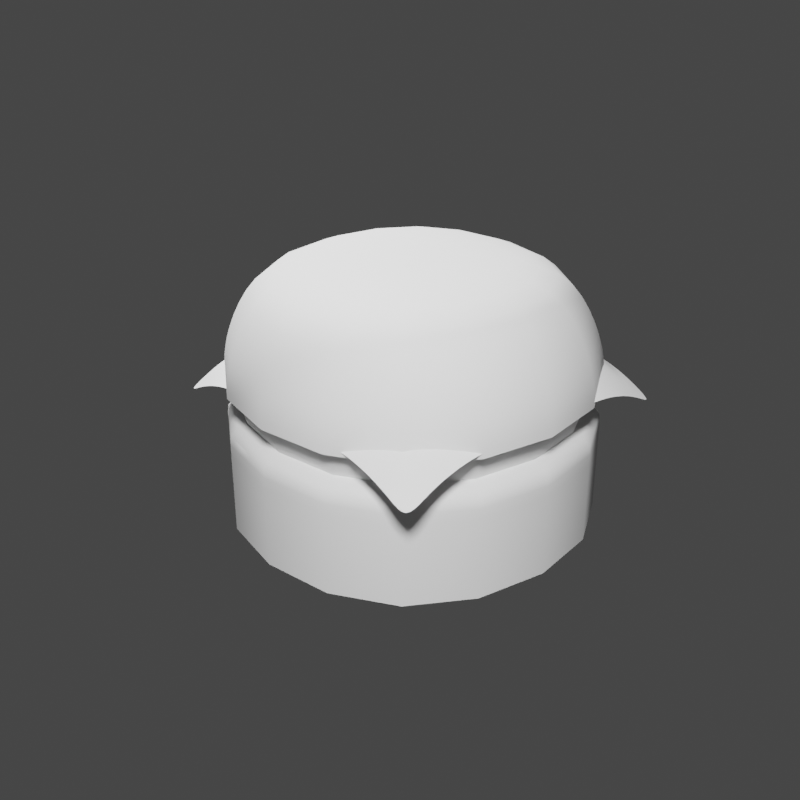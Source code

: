 # Source: humburger.blend  (saved by Blender 2.93.20; exported with 4.5.12 LTS)
import bpy
from mathutils import Matrix  # noqa: F401  (used for matrix-valued properties, if any)

bpy.ops.wm.read_factory_settings(use_empty=True)
scene = bpy.context.scene
scene.name = 'Scene'

# ---- collections
col_collection = bpy.data.collections.new('Collection'); scene.collection.children.link(col_collection)
col_hamburger = bpy.data.collections.new('hamburger'); scene.collection.children.link(col_hamburger)
col_marged = bpy.data.collections.new('marged'); scene.collection.children.link(col_marged)

# ---- images (referenced by path relative to the original .blend; pixels are not part of the script)
import os
ASSET_DIR = os.environ.get("B2B_ASSET_DIR", "")  # directory of the original .blend (textures are referenced by path, not embedded)
HERE = os.path.dirname(os.path.abspath(__file__))  # packed textures are extracted next to this script under _unpacked/

def load_image(name, relpath, width, height, colorspace="sRGB"):
    """Load a texture the original file referenced (path relative to the .blend, or extracted next to this script)."""
    p = next((c for c in (os.path.join(HERE, relpath), os.path.join(ASSET_DIR, relpath)) if relpath and os.path.exists(c)), "")
    if p:
        img = bpy.data.images.load(p, check_existing=True)
        img.name = name
    else:  # same state as the original file: an image datablock whose file is absent (Cycles renders it pink)
        img = bpy.data.images.new(name, width, height)
        img.source = "FILE"
        img.filepath = "//" + (relpath or name)
    img.colorspace_settings.name = colorspace
    return img
img_baked = load_image('baked', 'baked.jpg', 1024, 1024, 'sRGB')

# ---- materials (node trees are filled in below, after node groups)
mat_cheesematerial = bpy.data.materials.new('cheeseMaterial')
mat_banmaterial = bpy.data.materials.new('banMaterial')
mat_banmaterial.alpha_threshold = 0.0
mat_banmaterial.line_color = (0.0, 0.0, 0.0, 1.0)
mat_meatmaterial = bpy.data.materials.new('meatMaterial')

# ---- node groups
ng_auto_smooth = bpy.data.node_groups.new('Auto Smooth', 'GeometryNodeTree')
_s = ng_auto_smooth.interface.new_socket(name='Geometry', in_out='OUTPUT', socket_type='NodeSocketGeometry')
_s = ng_auto_smooth.interface.new_socket(name='Geometry', in_out='INPUT', socket_type='NodeSocketGeometry')
_s = ng_auto_smooth.interface.new_socket(name='Angle', in_out='INPUT', socket_type='NodeSocketFloat')
_s.subtype = 'ANGLE'
_s.min_value = 0.0
_s.max_value = 3.142
ng_auto_smooth.is_modifier = True
_N = ng_auto_smooth.nodes; _L = ng_auto_smooth.links
n0 = _N.new('NodeGroupOutput'); n0.name = 'Group Output'; n0.location = (480, -100)
n1 = _N.new('NodeGroupInput'); n1.name = 'Group Input'; n1.location = (-420, -300)
n2 = _N.new('NodeGroupInput'); n2.name = 'Group Input.001'; n2.location = (-60, -100)
n3 = _N.new('GeometryNodeSetShadeSmooth'); n3.name = 'Set Shade Smooth'; n3.location = (120, -100)
n3.domain = 'EDGE'
n4 = _N.new('GeometryNodeSetShadeSmooth'); n4.name = 'Set Shade Smooth.001'; n4.location = (300, -100)
n5 = _N.new('GeometryNodeInputMeshEdgeAngle'); n5.name = 'Edge Angle'; n5.location = (-420, -220)
n6 = _N.new('GeometryNodeInputEdgeSmooth'); n6.name = 'Is Edge Smooth'; n6.location = (-60, -160)
n7 = _N.new('GeometryNodeInputShadeSmooth'); n7.name = 'Is Face Smooth'; n7.location = (-240, -340)
n8 = _N.new('FunctionNodeBooleanMath'); n8.name = 'Boolean Math'; n8.location = (-60, -220)
n9 = _N.new('FunctionNodeCompare'); n9.name = 'Compare'; n9.location = (-240, -180)
n9.operation = 'LESS_EQUAL'
_L.new(n5.outputs[0], n9.inputs[0])
_L.new(n4.outputs[0], n0.inputs[0])
_L.new(n1.outputs[1], n9.inputs[1])
_L.new(n9.outputs[0], n8.inputs[0])
_L.new(n7.outputs[0], n8.inputs[1])
_L.new(n2.outputs[0], n3.inputs[0])
_L.new(n6.outputs[0], n3.inputs[1])
_L.new(n3.outputs[0], n4.inputs[0])
_L.new(n8.outputs[0], n3.inputs[2])
n0.is_active_output = True

# ---- material node trees
mat_cheesematerial.use_nodes = True; mat_cheesematerial.node_tree.nodes.clear()
_N = mat_cheesematerial.node_tree.nodes; _L = mat_cheesematerial.node_tree.links
n0 = _N.new('ShaderNodeBsdfPrincipled'); n0.name = 'Principled BSDF'; n0.location = (10, 300)
n0.distribution = 'GGX'
n0.subsurface_method = 'BURLEY'
n0.inputs[0].default_value = (0.8, 0.5399, 0.08638, 1.0)
n0.inputs[2].default_value = 0.3718
n0.inputs[3].default_value = 1.45
n0.inputs[27].default_value = (0.0, 0.0, 0.0, 1.0)
n0.inputs[28].default_value = 1.0
n1 = _N.new('ShaderNodeOutputMaterial'); n1.name = 'Material Output'; n1.location = (300, 300)
n2 = _N.new('ShaderNodeTexImage'); n2.name = '画像テクスチャ'; n2.location = (-341, 286)
n2.image = img_baked
_L.new(n0.outputs[0], n1.inputs[0])
n1.is_active_output = True
mat_banmaterial.use_nodes = True; mat_banmaterial.node_tree.nodes.clear()
_N = mat_banmaterial.node_tree.nodes; _L = mat_banmaterial.node_tree.links
n0 = _N.new('ShaderNodeOutputMaterial'); n0.name = 'Material Output'; n0.location = (300, 300)
n1 = _N.new('ShaderNodeBsdfPrincipled'); n1.name = 'Principled BSDF'; n1.location = (10, 300)
n1.distribution = 'GGX'
n1.subsurface_method = 'BURLEY'
n1.inputs[0].default_value = (0.8, 0.3192, 0.07893, 1.0)
n1.inputs[2].default_value = 1.0
n1.inputs[3].default_value = 1.45
n1.inputs[27].default_value = (0.0, 0.0, 0.0, 1.0)
n1.inputs[28].default_value = 1.0
n2 = _N.new('ShaderNodeTexImage'); n2.name = '画像テクスチャ'; n2.location = (-341, 286)
n2.image = img_baked
_L.new(n1.outputs[0], n0.inputs[0])
n0.is_active_output = True
mat_meatmaterial.use_nodes = True; mat_meatmaterial.node_tree.nodes.clear()
_N = mat_meatmaterial.node_tree.nodes; _L = mat_meatmaterial.node_tree.links
n0 = _N.new('ShaderNodeBsdfPrincipled'); n0.name = 'Principled BSDF'; n0.location = (10, 300)
n0.distribution = 'GGX'
n0.subsurface_method = 'BURLEY'
n0.inputs[0].default_value = (0.1329, 0.06601, 0.02533, 1.0)
n0.inputs[2].default_value = 1.0
n0.inputs[3].default_value = 1.45
n0.inputs[27].default_value = (0.0, 0.0, 0.0, 1.0)
n0.inputs[28].default_value = 1.0
n1 = _N.new('ShaderNodeOutputMaterial'); n1.name = 'Material Output'; n1.location = (300, 300)
n2 = _N.new('ShaderNodeTexImage'); n2.name = '画像テクスチャ'; n2.location = (-341, 286)
n2.image = img_baked
_L.new(n0.outputs[0], n1.inputs[0])
n1.is_active_output = True

# ---- world
world_world = bpy.data.worlds.new('World'); scene.world = world_world
world_world.use_nodes = True; world_world.node_tree.nodes.clear()
_N = world_world.node_tree.nodes; _L = world_world.node_tree.links
n0 = _N.new('ShaderNodeOutputWorld'); n0.name = 'World Output'; n0.location = (300, 300)
n1 = _N.new('ShaderNodeBackground'); n1.name = 'Background'; n1.location = (10, 300)
n1.inputs[0].default_value = (0.05088, 0.05088, 0.05088, 1.0)
_L.new(n1.outputs[0], n0.inputs[0])
n0.is_active_output = True
world_world.color = (0.05088, 0.05088, 0.05088)
world_world.use_sun_shadow = False
world_world.sun_shadow_jitter_overblur = 0.0

# ---- cameras
cam_camera = bpy.data.cameras.new('Camera')
cam_camera.clip_end = 100.0
cam_camera.ortho_scale = 7.314

# ---- lights
light_light = bpy.data.lights.new('Light', 'AREA')
light_light.transmission_factor = 0.0
light_light.energy = 785.4
light_light.shadow_soft_size = 1.0
light_light.shadow_maximum_resolution = 0.006
light_light.use_absolute_resolution = True
light_light.shape = 'RECTANGLE'
light_light.size = 1.0
light_light.size_y = 1.0
light_light_001 = bpy.data.lights.new('Light.001', 'AREA')
light_light_001.transmission_factor = 0.0
light_light_001.energy = 785.4
light_light_001.shadow_soft_size = 1.0
light_light_001.shadow_maximum_resolution = 0.006
light_light_001.use_absolute_resolution = True
light_light_001.shape = 'RECTANGLE'
light_light_001.size = 1.0
light_light_001.size_y = 1.0

# ---- meshes
me_x = bpy.data.meshes.new('平面')
me_x.from_pydata([(-0.7831, -0.8098, -0.2761), (0.8494, -0.8098, -0.2761), (-0.7831, 0.8227, -0.2761), (0.8494, 0.8227, -0.2761), (-0.7831, 0.7207, -0.2178), (-0.7831, 0.6187, -0.174), (-0.7831, 0.5166, -0.1448), (-0.7831, 0.4146, -0.13), (-0.7831, 0.3126, -0.1281), (-0.7831, 0.2105, -0.1281), (-0.7831, 0.1085, -0.1281), (-0.7831, 0.006449, -0.1281), (-0.7831, -0.09559, -0.1281), (-0.7831, -0.1976, -0.1281), (-0.7831, -0.2997, -0.1281), (-0.7831, -0.4017, -0.13), (-0.7831, -0.5037, -0.1448), (-0.7831, -0.6058, -0.174), (-0.7831, -0.7078, -0.2178), (-0.6811, -0.8098, -0.2178), (-0.5791, -0.8098, -0.174), (-0.477, -0.8098, -0.1448), (-0.375, -0.8098, -0.13), (-0.273, -0.8098, -0.1281), (-0.1709, -0.8098, -0.1281), (-0.06888, -0.8098, -0.1281), (0.03315, -0.8098, -0.1281), (0.1352, -0.8098, -0.1281), (0.2372, -0.8098, -0.1281), (0.3393, -0.8098, -0.1281), (0.4413, -0.8098, -0.13), (0.5433, -0.8098, -0.1448), (0.6454, -0.8098, -0.174), (0.7474, -0.8098, -0.2178), (0.8494, -0.7078, -0.2178), (0.8494, -0.6058, -0.174), (0.8494, -0.5037, -0.1448), (0.8494, -0.4017, -0.13), (0.8494, -0.2997, -0.1281), (0.8494, -0.1976, -0.1281), (0.8494, -0.09559, -0.1281), (0.8494, 0.006449, -0.1281), (0.8494, 0.1085, -0.1281), (0.8494, 0.2105, -0.1281), (0.8494, 0.3126, -0.1281), (0.8494, 0.4146, -0.13), (0.8494, 0.5166, -0.1448), (0.8494, 0.6187, -0.174), (0.8494, 0.7207, -0.2178), (0.7474, 0.8227, -0.2178), (0.6454, 0.8227, -0.174), (0.5433, 0.8227, -0.1448), (0.4413, 0.8227, -0.13), (0.3393, 0.8227, -0.1281), (0.2372, 0.8227, -0.1281), (0.1352, 0.8227, -0.1281), (0.03315, 0.8227, -0.1281), (-0.06888, 0.8227, -0.1281), (-0.1709, 0.8227, -0.1281), (-0.273, 0.8227, -0.1281), (-0.375, 0.8227, -0.13), (-0.477, 0.8227, -0.1448), (-0.5791, 0.8227, -0.174), (-0.6811, 0.8227, -0.2178), (-0.6934, -0.7103, -0.1365), (-0.6934, -0.6083, -0.1054), (-0.6934, -0.5062, -0.08121), (-0.6934, -0.4042, -0.06901), (-0.6934, -0.3021, -0.06784), (-0.6934, -0.2001, -0.06784), (-0.6934, -0.09807, -0.06784), (-0.6934, 0.003961, -0.06784), (-0.6934, 0.106, -0.06784), (-0.6934, 0.208, -0.06784), (-0.6934, 0.3101, -0.06784), (-0.6934, 0.4121, -0.06875), (-0.6934, 0.5141, -0.08032), (-0.6934, 0.6162, -0.104), (-0.6934, 0.7182, -0.135), (-0.5916, -0.7103, -0.1043), (-0.5996, -0.6099, -0.05684), (-0.5996, -0.5079, -0.04208), (-0.5996, -0.4058, -0.03575), (-0.5996, -0.3038, -0.03571), (-0.5996, -0.2017, -0.03571), (-0.5996, -0.09971, -0.03571), (-0.5996, 0.002327, -0.03571), (-0.5996, 0.1044, -0.03571), (-0.5996, 0.2064, -0.03571), (-0.5996, 0.3084, -0.03571), (-0.5996, 0.4105, -0.03571), (-0.5996, 0.5125, -0.0412), (-0.5996, 0.6145, -0.05546), (-0.5917, 0.7181, -0.1025), (-0.4895, -0.7103, -0.08005), (-0.4977, -0.6099, -0.04223), (-0.5019, -0.5087, -0.02426), (-0.5019, -0.4066, -0.02338), (-0.5019, -0.3046, -0.02338), (-0.5019, -0.2026, -0.02338), (-0.5019, -0.1005, -0.02338), (-0.5019, 0.001509, -0.02338), (-0.5019, 0.1035, -0.02338), (-0.5019, 0.2056, -0.02338), (-0.5019, 0.3076, -0.02338), (-0.5019, 0.4097, -0.02338), (-0.5019, 0.5117, -0.02395), (-0.4978, 0.6145, -0.04141), (-0.4896, 0.7181, -0.07866), (-0.3875, -0.7103, -0.06709), (-0.3957, -0.6099, -0.0354), (-0.3998, -0.5087, -0.02338), (-0.4028, -0.4072, -0.01496), (-0.4028, -0.3051, -0.01496), (-0.4028, -0.2031, -0.01496), (-0.4028, -0.1011, -0.01496), (-0.4028, 0.0009658, -0.01496), (-0.4028, 0.103, -0.01496), (-0.4028, 0.205, -0.01496), (-0.4028, 0.3071, -0.01496), (-0.4028, 0.4091, -0.01496), (-0.3998, 0.5117, -0.02338), (-0.3957, 0.6145, -0.03515), (-0.3876, 0.7181, -0.06597), (-0.2855, -0.7103, -0.06548), (-0.2936, -0.6099, -0.03524), (-0.2978, -0.5087, -0.02338), (-0.3008, -0.4072, -0.01496), (-0.3031, -0.3056, -0.008416), (-0.3031, -0.2035, -0.008416), (-0.3031, -0.1015, -0.008416), (-0.3031, 0.0005433, -0.008416), (-0.3031, 0.1026, -0.008416), (-0.3031, 0.2046, -0.008416), (-0.3031, 0.3067, -0.008416), (-0.3008, 0.4091, -0.01496), (-0.2978, 0.5117, -0.02338), (-0.2937, 0.6145, -0.03506), (-0.2856, 0.7181, -0.06444), (-0.1834, -0.7103, -0.06548), (-0.1916, -0.6099, -0.03524), (-0.1958, -0.5087, -0.02338), (-0.1988, -0.4072, -0.01496), (-0.2011, -0.3056, -0.008416), (-0.2027, -0.2038, -0.003741), (-0.2027, -0.1018, -0.003741), (-0.2027, 0.0002415, -0.003741), (-0.2027, 0.1023, -0.003741), (-0.2027, 0.2043, -0.003741), (-0.2011, 0.3067, -0.008416), (-0.1988, 0.4091, -0.01496), (-0.1958, 0.5117, -0.02338), (-0.1916, 0.6145, -0.03506), (-0.1835, 0.7181, -0.06444), (-0.08139, -0.7103, -0.06548), (-0.08954, -0.6099, -0.03524), (-0.09374, -0.5087, -0.02338), (-0.09673, -0.4072, -0.01496), (-0.09905, -0.3056, -0.008416), (-0.1007, -0.2038, -0.003741), (-0.1017, -0.102, -0.0009352), (-0.1017, 6.036e-05, -0.0009352), (-0.1017, 0.1021, -0.0009352), (-0.1007, 0.2043, -0.003741), (-0.09905, 0.3067, -0.008416), (-0.09673, 0.4091, -0.01496), (-0.09374, 0.5117, -0.02338), (-0.08961, 0.6145, -0.03506), (-0.08149, 0.7181, -0.06444), (0.02065, -0.7103, -0.06548), (0.01249, -0.6099, -0.03524), (0.008293, -0.5087, -0.02338), (0.005307, -0.4072, -0.01496), (0.002985, -0.3056, -0.008416), (0.001327, -0.2038, -0.003741), (0.0003317, -0.102, -0.0009352), (0.0, 0.0, 0.0), (0.0003317, 0.1021, -0.0009352), (0.001327, 0.2043, -0.003741), (0.002985, 0.3067, -0.008416), (0.005307, 0.4091, -0.01496), (0.008293, 0.5117, -0.02338), (0.01243, 0.6145, -0.03506), (0.02055, 0.7181, -0.06444), (0.1227, -0.7103, -0.06548), (0.1145, -0.6099, -0.03524), (0.1103, -0.5087, -0.02338), (0.1073, -0.4072, -0.01496), (0.105, -0.3056, -0.008416), (0.1034, -0.2038, -0.003741), (0.1024, -0.102, -0.0009352), (0.1024, 6.036e-05, -0.0009352), (0.1024, 0.1021, -0.0009352), (0.1034, 0.2043, -0.003741), (0.105, 0.3067, -0.008416), (0.1073, 0.4091, -0.01496), (0.1103, 0.5117, -0.02338), (0.1145, 0.6145, -0.03506), (0.1226, 0.7181, -0.06444), (0.2247, -0.7103, -0.06548), (0.2166, -0.6099, -0.03524), (0.2124, -0.5087, -0.02338), (0.2094, -0.4072, -0.01496), (0.2071, -0.3056, -0.008416), (0.2054, -0.2038, -0.003741), (0.2054, -0.1018, -0.003741), (0.2054, 0.0002415, -0.003741), (0.2054, 0.1023, -0.003741), (0.2054, 0.2043, -0.003741), (0.2071, 0.3067, -0.008416), (0.2094, 0.4091, -0.01496), (0.2124, 0.5117, -0.02338), (0.2165, 0.6145, -0.03506), (0.2246, 0.7181, -0.06444), (0.3268, -0.7103, -0.06548), (0.3186, -0.6099, -0.03524), (0.3144, -0.5087, -0.02338), (0.3114, -0.4072, -0.01496), (0.3091, -0.3056, -0.008416), (0.3091, -0.2035, -0.008416), (0.3091, -0.1015, -0.008416), (0.3091, 0.0005433, -0.008416), (0.3091, 0.1026, -0.008416), (0.3091, 0.2046, -0.008416), (0.3091, 0.3067, -0.008416), (0.3114, 0.4091, -0.01496), (0.3144, 0.5117, -0.02338), (0.3185, 0.6145, -0.03506), (0.3267, 0.7181, -0.06444), (0.4288, -0.7103, -0.06588), (0.4206, -0.6099, -0.03524), (0.4164, -0.5087, -0.02338), (0.4135, -0.4072, -0.01496), (0.4135, -0.3051, -0.01496), (0.4135, -0.2031, -0.01496), (0.4135, -0.1011, -0.01496), (0.4135, 0.0009658, -0.01496), (0.4135, 0.103, -0.01496), (0.4135, 0.205, -0.01496), (0.4135, 0.3071, -0.01496), (0.4135, 0.4091, -0.01496), (0.4164, 0.5117, -0.02338), (0.4206, 0.6145, -0.03506), (0.4287, 0.7181, -0.0648), (0.5308, -0.7103, -0.07572), (0.5227, -0.6099, -0.03834), (0.5185, -0.5087, -0.02338), (0.5185, -0.4066, -0.02338), (0.5185, -0.3046, -0.02338), (0.5185, -0.2026, -0.02338), (0.5185, -0.1005, -0.02338), (0.5185, 0.001509, -0.02338), (0.5185, 0.1035, -0.02338), (0.5185, 0.2056, -0.02338), (0.5185, 0.3076, -0.02338), (0.5185, 0.4097, -0.02338), (0.5185, 0.5117, -0.02338), (0.5226, 0.6145, -0.03776), (0.5307, 0.7181, -0.07438), (0.6329, -0.7103, -0.09752), (0.6247, -0.6099, -0.0501), (0.6245, -0.5079, -0.0384), (0.6245, -0.4059, -0.0347), (0.6245, -0.3039, -0.0347), (0.6245, -0.2018, -0.0347), (0.6245, -0.09978, -0.0347), (0.6245, 0.002251, -0.0347), (0.6245, 0.1043, -0.0347), (0.6245, 0.2063, -0.0347), (0.6245, 0.3084, -0.0347), (0.6245, 0.4104, -0.0347), (0.6245, 0.5124, -0.03776), (0.6246, 0.6145, -0.04883), (0.6328, 0.7181, -0.09576), (0.7349, -0.7103, -0.1269), (0.7346, -0.6084, -0.09621), (0.7346, -0.5063, -0.07426), (0.7346, -0.4043, -0.06334), (0.7346, -0.3023, -0.06252), (0.7346, -0.2002, -0.06252), (0.7346, -0.09819, -0.06252), (0.7346, 0.003843, -0.06252), (0.7346, 0.1059, -0.06252), (0.7346, 0.2079, -0.06252), (0.7346, 0.3099, -0.06252), (0.7346, 0.412, -0.06312), (0.7346, 0.514, -0.07341), (0.7346, 0.6161, -0.09488), (0.7348, 0.7181, -0.1243)], [], [(288, 48, 3, 49), (4, 78, 63, 2), (78, 93, 62, 63), (93, 108, 61, 62), (108, 123, 60, 61), (123, 138, 59, 60), (138, 153, 58, 59), (153, 168, 57, 58), (168, 183, 56, 57), (183, 198, 55, 56), (198, 213, 54, 55), (213, 228, 53, 54), (228, 243, 52, 53), (243, 258, 51, 52), (258, 273, 50, 51), (273, 288, 49, 50), (0, 19, 64, 18), (18, 64, 65, 17), (17, 65, 66, 16), (16, 66, 67, 15), (15, 67, 68, 14), (14, 68, 69, 13), (13, 69, 70, 12), (12, 70, 71, 11), (11, 71, 72, 10), (10, 72, 73, 9), (9, 73, 74, 8), (8, 74, 75, 7), (7, 75, 76, 6), (6, 76, 77, 5), (5, 77, 78, 4), (19, 20, 79, 64), (64, 79, 80, 65), (65, 80, 81, 66), (66, 81, 82, 67), (67, 82, 83, 68), (68, 83, 84, 69), (69, 84, 85, 70), (70, 85, 86, 71), (71, 86, 87, 72), (72, 87, 88, 73), (73, 88, 89, 74), (74, 89, 90, 75), (75, 90, 91, 76), (76, 91, 92, 77), (77, 92, 93, 78), (20, 21, 94, 79), (79, 94, 95, 80), (80, 95, 96, 81), (81, 96, 97, 82), (82, 97, 98, 83), (83, 98, 99, 84), (84, 99, 100, 85), (85, 100, 101, 86), (86, 101, 102, 87), (87, 102, 103, 88), (88, 103, 104, 89), (89, 104, 105, 90), (90, 105, 106, 91), (91, 106, 107, 92), (92, 107, 108, 93), (21, 22, 109, 94), (94, 109, 110, 95), (95, 110, 111, 96), (96, 111, 112, 97), (97, 112, 113, 98), (98, 113, 114, 99), (99, 114, 115, 100), (100, 115, 116, 101), (101, 116, 117, 102), (102, 117, 118, 103), (103, 118, 119, 104), (104, 119, 120, 105), (105, 120, 121, 106), (106, 121, 122, 107), (107, 122, 123, 108), (22, 23, 124, 109), (109, 124, 125, 110), (110, 125, 126, 111), (111, 126, 127, 112), (112, 127, 128, 113), (113, 128, 129, 114), (114, 129, 130, 115), (115, 130, 131, 116), (116, 131, 132, 117), (117, 132, 133, 118), (118, 133, 134, 119), (119, 134, 135, 120), (120, 135, 136, 121), (121, 136, 137, 122), (122, 137, 138, 123), (23, 24, 139, 124), (124, 139, 140, 125), (125, 140, 141, 126), (126, 141, 142, 127), (127, 142, 143, 128), (128, 143, 144, 129), (129, 144, 145, 130), (130, 145, 146, 131), (131, 146, 147, 132), (132, 147, 148, 133), (133, 148, 149, 134), (134, 149, 150, 135), (135, 150, 151, 136), (136, 151, 152, 137), (137, 152, 153, 138), (24, 25, 154, 139), (139, 154, 155, 140), (140, 155, 156, 141), (141, 156, 157, 142), (142, 157, 158, 143), (143, 158, 159, 144), (144, 159, 160, 145), (145, 160, 161, 146), (146, 161, 162, 147), (147, 162, 163, 148), (148, 163, 164, 149), (149, 164, 165, 150), (150, 165, 166, 151), (151, 166, 167, 152), (152, 167, 168, 153), (25, 26, 169, 154), (154, 169, 170, 155), (155, 170, 171, 156), (156, 171, 172, 157), (157, 172, 173, 158), (158, 173, 174, 159), (159, 174, 175, 160), (160, 175, 176, 161), (161, 176, 177, 162), (162, 177, 178, 163), (163, 178, 179, 164), (164, 179, 180, 165), (165, 180, 181, 166), (166, 181, 182, 167), (167, 182, 183, 168), (26, 27, 184, 169), (169, 184, 185, 170), (170, 185, 186, 171), (171, 186, 187, 172), (172, 187, 188, 173), (173, 188, 189, 174), (174, 189, 190, 175), (175, 190, 191, 176), (176, 191, 192, 177), (177, 192, 193, 178), (178, 193, 194, 179), (179, 194, 195, 180), (180, 195, 196, 181), (181, 196, 197, 182), (182, 197, 198, 183), (27, 28, 199, 184), (184, 199, 200, 185), (185, 200, 201, 186), (186, 201, 202, 187), (187, 202, 203, 188), (188, 203, 204, 189), (189, 204, 205, 190), (190, 205, 206, 191), (191, 206, 207, 192), (192, 207, 208, 193), (193, 208, 209, 194), (194, 209, 210, 195), (195, 210, 211, 196), (196, 211, 212, 197), (197, 212, 213, 198), (28, 29, 214, 199), (199, 214, 215, 200), (200, 215, 216, 201), (201, 216, 217, 202), (202, 217, 218, 203), (203, 218, 219, 204), (204, 219, 220, 205), (205, 220, 221, 206), (206, 221, 222, 207), (207, 222, 223, 208), (208, 223, 224, 209), (209, 224, 225, 210), (210, 225, 226, 211), (211, 226, 227, 212), (212, 227, 228, 213), (29, 30, 229, 214), (214, 229, 230, 215), (215, 230, 231, 216), (216, 231, 232, 217), (217, 232, 233, 218), (218, 233, 234, 219), (219, 234, 235, 220), (220, 235, 236, 221), (221, 236, 237, 222), (222, 237, 238, 223), (223, 238, 239, 224), (224, 239, 240, 225), (225, 240, 241, 226), (226, 241, 242, 227), (227, 242, 243, 228), (30, 31, 244, 229), (229, 244, 245, 230), (230, 245, 246, 231), (231, 246, 247, 232), (232, 247, 248, 233), (233, 248, 249, 234), (234, 249, 250, 235), (235, 250, 251, 236), (236, 251, 252, 237), (237, 252, 253, 238), (238, 253, 254, 239), (239, 254, 255, 240), (240, 255, 256, 241), (241, 256, 257, 242), (242, 257, 258, 243), (31, 32, 259, 244), (244, 259, 260, 245), (245, 260, 261, 246), (246, 261, 262, 247), (247, 262, 263, 248), (248, 263, 264, 249), (249, 264, 265, 250), (250, 265, 266, 251), (251, 266, 267, 252), (252, 267, 268, 253), (253, 268, 269, 254), (254, 269, 270, 255), (255, 270, 271, 256), (256, 271, 272, 257), (257, 272, 273, 258), (32, 33, 274, 259), (259, 274, 275, 260), (260, 275, 276, 261), (261, 276, 277, 262), (262, 277, 278, 263), (263, 278, 279, 264), (264, 279, 280, 265), (265, 280, 281, 266), (266, 281, 282, 267), (267, 282, 283, 268), (268, 283, 284, 269), (269, 284, 285, 270), (270, 285, 286, 271), (271, 286, 287, 272), (272, 287, 288, 273), (33, 1, 34, 274), (274, 34, 35, 275), (275, 35, 36, 276), (276, 36, 37, 277), (277, 37, 38, 278), (278, 38, 39, 279), (279, 39, 40, 280), (280, 40, 41, 281), (281, 41, 42, 282), (282, 42, 43, 283), (283, 43, 44, 284), (284, 44, 45, 285), (285, 45, 46, 286), (286, 46, 47, 287), (287, 47, 48, 288)])
me_x.polygons.foreach_set('use_smooth', [True] * 256)
_uv = me_x.uv_layers.new(name='UVマップ')
_uv.uv.foreach_set('vector', [0.6657, 0.8725, 0.6626, 0.8875, 0.6502, 0.8892, 0.6517, 0.8767, 0.6617, 0.7101, 0.6648, 0.7224, 0.651, 0.7212, 0.6493, 0.7088, 0.6648, 0.7224, 0.6654, 0.7333, 0.6521, 0.733, 0.651, 0.7212, 0.6654, 0.7333, 0.6658, 0.744, 0.6527, 0.7443, 0.6521, 0.733, 0.6658, 0.744, 0.6658, 0.7546, 0.6529, 0.7554, 0.6527, 0.7443, 0.6658, 0.7546, 0.6656, 0.7652, 0.6526, 0.7662, 0.6529, 0.7554, 0.6656, 0.7652, 0.6654, 0.776, 0.6524, 0.7771, 0.6526, 0.7662, 0.6654, 0.776, 0.6653, 0.7867, 0.6523, 0.788, 0.6524, 0.7771, 0.6653, 0.7867, 0.6653, 0.7975, 0.6523, 0.7989, 0.6523, 0.788, 0.6653, 0.7975, 0.6653, 0.8083, 0.6523, 0.8098, 0.6523, 0.7989, 0.6653, 0.8083, 0.6655, 0.8191, 0.6525, 0.8207, 0.6523, 0.8098, 0.6655, 0.8191, 0.6657, 0.8298, 0.6528, 0.8316, 0.6525, 0.8207, 0.6657, 0.8298, 0.6661, 0.8405, 0.6532, 0.8425, 0.6528, 0.8316, 0.6661, 0.8405, 0.6662, 0.851, 0.6531, 0.8535, 0.6532, 0.8425, 0.6662, 0.851, 0.666, 0.8618, 0.6526, 0.8648, 0.6531, 0.8535, 0.666, 0.8618, 0.6657, 0.8725, 0.6517, 0.8767, 0.6526, 0.8648, 0.8308, 0.7077, 0.8292, 0.7202, 0.8159, 0.7217, 0.8183, 0.7093, 0.8183, 0.7093, 0.8159, 0.7217, 0.805, 0.7221, 0.8064, 0.7102, 0.8064, 0.7102, 0.805, 0.7221, 0.7941, 0.7224, 0.7949, 0.7107, 0.7949, 0.7107, 0.7941, 0.7224, 0.7834, 0.7224, 0.7838, 0.7108, 0.7838, 0.7108, 0.7834, 0.7224, 0.7728, 0.722, 0.7728, 0.7105, 0.7728, 0.7105, 0.7728, 0.722, 0.762, 0.7218, 0.7619, 0.7103, 0.7619, 0.7103, 0.762, 0.7218, 0.7511, 0.7218, 0.7509, 0.7102, 0.7509, 0.7102, 0.7511, 0.7218, 0.7403, 0.7218, 0.74, 0.7102, 0.74, 0.7102, 0.7403, 0.7218, 0.7294, 0.7218, 0.729, 0.7103, 0.729, 0.7103, 0.7294, 0.7218, 0.7186, 0.722, 0.718, 0.7105, 0.718, 0.7105, 0.7186, 0.722, 0.7078, 0.7223, 0.7071, 0.7108, 0.7071, 0.7108, 0.7078, 0.7223, 0.6971, 0.7227, 0.6961, 0.7113, 0.6961, 0.7113, 0.6971, 0.7227, 0.6865, 0.7229, 0.685, 0.7113, 0.685, 0.7113, 0.6865, 0.7229, 0.6757, 0.7227, 0.6736, 0.7109, 0.6736, 0.7109, 0.6757, 0.7227, 0.6648, 0.7224, 0.6617, 0.7101, 0.8292, 0.7202, 0.8283, 0.7321, 0.8154, 0.7325, 0.8159, 0.7217, 0.8159, 0.7217, 0.8154, 0.7325, 0.8041, 0.7327, 0.805, 0.7221, 0.805, 0.7221, 0.8041, 0.7327, 0.7937, 0.7328, 0.7941, 0.7224, 0.7941, 0.7224, 0.7937, 0.7328, 0.7833, 0.7327, 0.7834, 0.7224, 0.7834, 0.7224, 0.7833, 0.7327, 0.7727, 0.7325, 0.7728, 0.722, 0.7728, 0.722, 0.7727, 0.7325, 0.762, 0.7323, 0.762, 0.7218, 0.762, 0.7218, 0.762, 0.7323, 0.7513, 0.7323, 0.7511, 0.7218, 0.7511, 0.7218, 0.7513, 0.7323, 0.7405, 0.7323, 0.7403, 0.7218, 0.7403, 0.7218, 0.7405, 0.7323, 0.7297, 0.7323, 0.7294, 0.7218, 0.7294, 0.7218, 0.7297, 0.7323, 0.719, 0.7325, 0.7186, 0.722, 0.7186, 0.722, 0.719, 0.7325, 0.7083, 0.7327, 0.7078, 0.7223, 0.7078, 0.7223, 0.7083, 0.7327, 0.6977, 0.733, 0.6971, 0.7227, 0.6971, 0.7227, 0.6977, 0.733, 0.6873, 0.7332, 0.6865, 0.7229, 0.6865, 0.7229, 0.6873, 0.7332, 0.6769, 0.7333, 0.6757, 0.7227, 0.6757, 0.7227, 0.6769, 0.7333, 0.6654, 0.7333, 0.6648, 0.7224, 0.8283, 0.7321, 0.8278, 0.7436, 0.8152, 0.7434, 0.8154, 0.7325, 0.8154, 0.7325, 0.8152, 0.7434, 0.8041, 0.7431, 0.8041, 0.7327, 0.8041, 0.7327, 0.8041, 0.7431, 0.7937, 0.7429, 0.7937, 0.7328, 0.7937, 0.7328, 0.7937, 0.7429, 0.7832, 0.7428, 0.7833, 0.7327, 0.7833, 0.7327, 0.7832, 0.7428, 0.7727, 0.7427, 0.7727, 0.7325, 0.7727, 0.7325, 0.7727, 0.7427, 0.762, 0.7427, 0.762, 0.7323, 0.762, 0.7323, 0.762, 0.7427, 0.7513, 0.7426, 0.7513, 0.7323, 0.7513, 0.7323, 0.7513, 0.7426, 0.7406, 0.7426, 0.7405, 0.7323, 0.7405, 0.7323, 0.7406, 0.7426, 0.7299, 0.7427, 0.7297, 0.7323, 0.7297, 0.7323, 0.7299, 0.7427, 0.7192, 0.7428, 0.719, 0.7325, 0.719, 0.7325, 0.7192, 0.7428, 0.7086, 0.743, 0.7083, 0.7327, 0.7083, 0.7327, 0.7086, 0.743, 0.698, 0.7431, 0.6977, 0.733, 0.6977, 0.733, 0.698, 0.7431, 0.6876, 0.7433, 0.6873, 0.7332, 0.6873, 0.7332, 0.6876, 0.7433, 0.677, 0.7436, 0.6769, 0.7333, 0.6769, 0.7333, 0.677, 0.7436, 0.6658, 0.744, 0.6654, 0.7333, 0.8278, 0.7436, 0.8277, 0.7547, 0.8152, 0.7541, 0.8152, 0.7434, 0.8152, 0.7434, 0.8152, 0.7541, 0.8043, 0.7536, 0.8041, 0.7431, 0.8041, 0.7431, 0.8043, 0.7536, 0.7938, 0.7533, 0.7937, 0.7429, 0.7937, 0.7429, 0.7938, 0.7533, 0.7833, 0.7531, 0.7832, 0.7428, 0.7832, 0.7428, 0.7833, 0.7531, 0.7727, 0.7531, 0.7727, 0.7427, 0.7727, 0.7427, 0.7727, 0.7531, 0.7621, 0.753, 0.762, 0.7427, 0.762, 0.7427, 0.7621, 0.753, 0.7514, 0.753, 0.7513, 0.7426, 0.7513, 0.7426, 0.7514, 0.753, 0.7407, 0.7531, 0.7406, 0.7426, 0.7406, 0.7426, 0.7407, 0.7531, 0.73, 0.7531, 0.7299, 0.7427, 0.7299, 0.7427, 0.73, 0.7531, 0.7194, 0.7532, 0.7192, 0.7428, 0.7192, 0.7428, 0.7194, 0.7532, 0.7088, 0.7533, 0.7086, 0.743, 0.7086, 0.743, 0.7088, 0.7533, 0.6982, 0.7534, 0.698, 0.7431, 0.698, 0.7431, 0.6982, 0.7534, 0.6876, 0.7537, 0.6876, 0.7433, 0.6876, 0.7433, 0.6876, 0.7537, 0.677, 0.7541, 0.677, 0.7436, 0.677, 0.7436, 0.677, 0.7541, 0.6658, 0.7546, 0.6658, 0.744, 0.8277, 0.7547, 0.8281, 0.7656, 0.8155, 0.7647, 0.8152, 0.7541, 0.8152, 0.7541, 0.8155, 0.7647, 0.8045, 0.7641, 0.8043, 0.7536, 0.8043, 0.7536, 0.8045, 0.7641, 0.7939, 0.7639, 0.7938, 0.7533, 0.7938, 0.7533, 0.7939, 0.7639, 0.7833, 0.7637, 0.7833, 0.7531, 0.7833, 0.7531, 0.7833, 0.7637, 0.7727, 0.7635, 0.7727, 0.7531, 0.7727, 0.7531, 0.7727, 0.7635, 0.7621, 0.7635, 0.7621, 0.753, 0.7621, 0.753, 0.7621, 0.7635, 0.7514, 0.7635, 0.7514, 0.753, 0.7514, 0.753, 0.7514, 0.7635, 0.7408, 0.7635, 0.7407, 0.7531, 0.7407, 0.7531, 0.7408, 0.7635, 0.7301, 0.7636, 0.73, 0.7531, 0.73, 0.7531, 0.7301, 0.7636, 0.7195, 0.7636, 0.7194, 0.7532, 0.7194, 0.7532, 0.7195, 0.7636, 0.7089, 0.7637, 0.7088, 0.7533, 0.7088, 0.7533, 0.7089, 0.7637, 0.6982, 0.764, 0.6982, 0.7534, 0.6982, 0.7534, 0.6982, 0.764, 0.6875, 0.7643, 0.6876, 0.7537, 0.6876, 0.7537, 0.6875, 0.7643, 0.6768, 0.7646, 0.677, 0.7541, 0.677, 0.7541, 0.6768, 0.7646, 0.6656, 0.7652, 0.6658, 0.7546, 0.8281, 0.7656, 0.8283, 0.7766, 0.8158, 0.7755, 0.8155, 0.7647, 0.8155, 0.7647, 0.8158, 0.7755, 0.8047, 0.7748, 0.8045, 0.7641, 0.8045, 0.7641, 0.8047, 0.7748, 0.794, 0.7745, 0.7939, 0.7639, 0.7939, 0.7639, 0.794, 0.7745, 0.7834, 0.7743, 0.7833, 0.7637, 0.7833, 0.7637, 0.7834, 0.7743, 0.7728, 0.7741, 0.7727, 0.7635, 0.7727, 0.7635, 0.7728, 0.7741, 0.7621, 0.774, 0.7621, 0.7635, 0.7621, 0.7635, 0.7621, 0.774, 0.7515, 0.774, 0.7514, 0.7635, 0.7514, 0.7635, 0.7515, 0.774, 0.7409, 0.774, 0.7408, 0.7635, 0.7408, 0.7635, 0.7409, 0.774, 0.7302, 0.774, 0.7301, 0.7636, 0.7301, 0.7636, 0.7302, 0.774, 0.7196, 0.7741, 0.7195, 0.7636, 0.7195, 0.7636, 0.7196, 0.7741, 0.7089, 0.7743, 0.7089, 0.7637, 0.7089, 0.7637, 0.7089, 0.7743, 0.6982, 0.7746, 0.6982, 0.764, 0.6982, 0.764, 0.6982, 0.7746, 0.6875, 0.7749, 0.6875, 0.7643, 0.6875, 0.7643, 0.6875, 0.7749, 0.6767, 0.7752, 0.6768, 0.7646, 0.6768, 0.7646, 0.6767, 0.7752, 0.6654, 0.776, 0.6656, 0.7652, 0.8283, 0.7766, 0.8285, 0.7875, 0.816, 0.7863, 0.8158, 0.7755, 0.8158, 0.7755, 0.816, 0.7863, 0.8048, 0.7856, 0.8047, 0.7748, 0.8047, 0.7748, 0.8048, 0.7856, 0.7941, 0.7852, 0.794, 0.7745, 0.794, 0.7745, 0.7941, 0.7852, 0.7835, 0.7849, 0.7834, 0.7743, 0.7834, 0.7743, 0.7835, 0.7849, 0.7728, 0.7847, 0.7728, 0.7741, 0.7728, 0.7741, 0.7728, 0.7847, 0.7622, 0.7846, 0.7621, 0.774, 0.7621, 0.774, 0.7622, 0.7846, 0.7515, 0.7845, 0.7515, 0.774, 0.7515, 0.774, 0.7515, 0.7845, 0.7409, 0.7846, 0.7409, 0.774, 0.7409, 0.774, 0.7409, 0.7846, 0.7303, 0.7846, 0.7302, 0.774, 0.7302, 0.774, 0.7303, 0.7846, 0.7196, 0.7847, 0.7196, 0.7741, 0.7196, 0.7741, 0.7196, 0.7847, 0.7089, 0.7849, 0.7089, 0.7743, 0.7089, 0.7743, 0.7089, 0.7849, 0.6982, 0.7852, 0.6982, 0.7746, 0.6982, 0.7746, 0.6982, 0.7852, 0.6875, 0.7855, 0.6875, 0.7749, 0.6875, 0.7749, 0.6875, 0.7855, 0.6766, 0.7859, 0.6767, 0.7752, 0.6767, 0.7752, 0.6766, 0.7859, 0.6653, 0.7867, 0.6654, 0.776, 0.8285, 0.7875, 0.8286, 0.7985, 0.816, 0.7972, 0.816, 0.7863, 0.816, 0.7863, 0.816, 0.7972, 0.8049, 0.7963, 0.8048, 0.7856, 0.8048, 0.7856, 0.8049, 0.7963, 0.7942, 0.7959, 0.7941, 0.7852, 0.7941, 0.7852, 0.7942, 0.7959, 0.7835, 0.7956, 0.7835, 0.7849, 0.7835, 0.7849, 0.7835, 0.7956, 0.7728, 0.7954, 0.7728, 0.7847, 0.7728, 0.7847, 0.7728, 0.7954, 0.7622, 0.7953, 0.7622, 0.7846, 0.7622, 0.7846, 0.7622, 0.7953, 0.7516, 0.7952, 0.7515, 0.7845, 0.7515, 0.7845, 0.7516, 0.7952, 0.7409, 0.7952, 0.7409, 0.7846, 0.7409, 0.7846, 0.7409, 0.7952, 0.7303, 0.7952, 0.7303, 0.7846, 0.7303, 0.7846, 0.7303, 0.7952, 0.7196, 0.7954, 0.7196, 0.7847, 0.7196, 0.7847, 0.7196, 0.7954, 0.709, 0.7956, 0.7089, 0.7849, 0.7089, 0.7849, 0.709, 0.7956, 0.6982, 0.7958, 0.6982, 0.7852, 0.6982, 0.7852, 0.6982, 0.7958, 0.6875, 0.7962, 0.6875, 0.7855, 0.6875, 0.7855, 0.6875, 0.7962, 0.6766, 0.7966, 0.6766, 0.7859, 0.6766, 0.7859, 0.6766, 0.7966, 0.6653, 0.7975, 0.6653, 0.7867, 0.8286, 0.7985, 0.8286, 0.8094, 0.816, 0.808, 0.816, 0.7972, 0.816, 0.7972, 0.816, 0.808, 0.8049, 0.8071, 0.8049, 0.7963, 0.8049, 0.7963, 0.8049, 0.8071, 0.7942, 0.8066, 0.7942, 0.7959, 0.7942, 0.7959, 0.7942, 0.8066, 0.7835, 0.8063, 0.7835, 0.7956, 0.7835, 0.7956, 0.7835, 0.8063, 0.7729, 0.8061, 0.7728, 0.7954, 0.7728, 0.7954, 0.7729, 0.8061, 0.7622, 0.8059, 0.7622, 0.7953, 0.7622, 0.7953, 0.7622, 0.8059, 0.7516, 0.8058, 0.7516, 0.7952, 0.7516, 0.7952, 0.7516, 0.8058, 0.741, 0.8058, 0.7409, 0.7952, 0.7409, 0.7952, 0.741, 0.8058, 0.7303, 0.8059, 0.7303, 0.7952, 0.7303, 0.7952, 0.7303, 0.8059, 0.7197, 0.806, 0.7196, 0.7954, 0.7196, 0.7954, 0.7197, 0.806, 0.709, 0.8062, 0.709, 0.7956, 0.709, 0.7956, 0.709, 0.8062, 0.6983, 0.8065, 0.6982, 0.7958, 0.6982, 0.7958, 0.6983, 0.8065, 0.6875, 0.8068, 0.6875, 0.7962, 0.6875, 0.7962, 0.6875, 0.8068, 0.6767, 0.8073, 0.6766, 0.7966, 0.6766, 0.7966, 0.6767, 0.8073, 0.6653, 0.8083, 0.6653, 0.7975, 0.8286, 0.8094, 0.8284, 0.8204, 0.8159, 0.8188, 0.816, 0.808, 0.816, 0.808, 0.8159, 0.8188, 0.8048, 0.8178, 0.8049, 0.8071, 0.8049, 0.8071, 0.8048, 0.8178, 0.7941, 0.8173, 0.7942, 0.8066, 0.7942, 0.8066, 0.7941, 0.8173, 0.7835, 0.817, 0.7835, 0.8063, 0.7835, 0.8063, 0.7835, 0.817, 0.7729, 0.8167, 0.7729, 0.8061, 0.7729, 0.8061, 0.7729, 0.8167, 0.7622, 0.8165, 0.7622, 0.8059, 0.7622, 0.8059, 0.7622, 0.8165, 0.7516, 0.8166, 0.7516, 0.8058, 0.7516, 0.8058, 0.7516, 0.8166, 0.741, 0.8166, 0.741, 0.8058, 0.741, 0.8058, 0.741, 0.8166, 0.7303, 0.8166, 0.7303, 0.8059, 0.7303, 0.8059, 0.7303, 0.8166, 0.7197, 0.8166, 0.7197, 0.806, 0.7197, 0.806, 0.7197, 0.8166, 0.709, 0.8168, 0.709, 0.8062, 0.709, 0.8062, 0.709, 0.8168, 0.6983, 0.8171, 0.6983, 0.8065, 0.6983, 0.8065, 0.6983, 0.8171, 0.6876, 0.8175, 0.6875, 0.8068, 0.6875, 0.8068, 0.6876, 0.8175, 0.6768, 0.818, 0.6767, 0.8073, 0.6767, 0.8073, 0.6768, 0.818, 0.6655, 0.8191, 0.6653, 0.8083, 0.8284, 0.8204, 0.8282, 0.8313, 0.8157, 0.8296, 0.8159, 0.8188, 0.8159, 0.8188, 0.8157, 0.8296, 0.8047, 0.8285, 0.8048, 0.8178, 0.8048, 0.8178, 0.8047, 0.8285, 0.7941, 0.828, 0.7941, 0.8173, 0.7941, 0.8173, 0.7941, 0.828, 0.7835, 0.8276, 0.7835, 0.817, 0.7835, 0.817, 0.7835, 0.8276, 0.7729, 0.8273, 0.7729, 0.8167, 0.7729, 0.8167, 0.7729, 0.8273, 0.7622, 0.8274, 0.7622, 0.8165, 0.7622, 0.8165, 0.7622, 0.8274, 0.7516, 0.8274, 0.7516, 0.8166, 0.7516, 0.8166, 0.7516, 0.8274, 0.7409, 0.8274, 0.741, 0.8166, 0.741, 0.8166, 0.7409, 0.8274, 0.7303, 0.8274, 0.7303, 0.8166, 0.7303, 0.8166, 0.7303, 0.8274, 0.7197, 0.8274, 0.7197, 0.8166, 0.7197, 0.8166, 0.7197, 0.8274, 0.7091, 0.8274, 0.709, 0.8168, 0.709, 0.8168, 0.7091, 0.8274, 0.6984, 0.8277, 0.6983, 0.8171, 0.6983, 0.8171, 0.6984, 0.8277, 0.6877, 0.8281, 0.6876, 0.8175, 0.6876, 0.8175, 0.6877, 0.8281, 0.677, 0.8287, 0.6768, 0.818, 0.6768, 0.818, 0.677, 0.8287, 0.6657, 0.8298, 0.6655, 0.8191, 0.8282, 0.8313, 0.8278, 0.8423, 0.8154, 0.8403, 0.8157, 0.8296, 0.8157, 0.8296, 0.8154, 0.8403, 0.8045, 0.8391, 0.8047, 0.8285, 0.8047, 0.8285, 0.8045, 0.8391, 0.794, 0.8386, 0.7941, 0.828, 0.7941, 0.828, 0.794, 0.8386, 0.7834, 0.8382, 0.7835, 0.8276, 0.7835, 0.8276, 0.7834, 0.8382, 0.7728, 0.8382, 0.7729, 0.8273, 0.7729, 0.8273, 0.7728, 0.8382, 0.7622, 0.8383, 0.7622, 0.8274, 0.7622, 0.8274, 0.7622, 0.8383, 0.7516, 0.8383, 0.7516, 0.8274, 0.7516, 0.8274, 0.7516, 0.8383, 0.7409, 0.8383, 0.7409, 0.8274, 0.7409, 0.8274, 0.7409, 0.8383, 0.7303, 0.8383, 0.7303, 0.8274, 0.7303, 0.8274, 0.7303, 0.8383, 0.7196, 0.8383, 0.7197, 0.8274, 0.7197, 0.8274, 0.7196, 0.8383, 0.709, 0.8383, 0.7091, 0.8274, 0.7091, 0.8274, 0.709, 0.8383, 0.6985, 0.8383, 0.6984, 0.8277, 0.6984, 0.8277, 0.6985, 0.8383, 0.6878, 0.8387, 0.6877, 0.8281, 0.6877, 0.8281, 0.6878, 0.8387, 0.6772, 0.8393, 0.677, 0.8287, 0.677, 0.8287, 0.6772, 0.8393, 0.6661, 0.8405, 0.6657, 0.8298, 0.8278, 0.8423, 0.8279, 0.8534, 0.8153, 0.851, 0.8154, 0.8403, 0.8154, 0.8403, 0.8153, 0.851, 0.8043, 0.8496, 0.8045, 0.8391, 0.8045, 0.8391, 0.8043, 0.8496, 0.7939, 0.849, 0.794, 0.8386, 0.794, 0.8386, 0.7939, 0.849, 0.7834, 0.8491, 0.7834, 0.8382, 0.7834, 0.8382, 0.7834, 0.8491, 0.7728, 0.8492, 0.7728, 0.8382, 0.7728, 0.8382, 0.7728, 0.8492, 0.7622, 0.8492, 0.7622, 0.8383, 0.7622, 0.8383, 0.7622, 0.8492, 0.7516, 0.8493, 0.7516, 0.8383, 0.7516, 0.8383, 0.7516, 0.8493, 0.7409, 0.8493, 0.7409, 0.8383, 0.7409, 0.8383, 0.7409, 0.8493, 0.7302, 0.8493, 0.7303, 0.8383, 0.7303, 0.8383, 0.7302, 0.8493, 0.7195, 0.8493, 0.7196, 0.8383, 0.7196, 0.8383, 0.7195, 0.8493, 0.7089, 0.8492, 0.709, 0.8383, 0.709, 0.8383, 0.7089, 0.8492, 0.6984, 0.8492, 0.6985, 0.8383, 0.6985, 0.8383, 0.6984, 0.8492, 0.6879, 0.8492, 0.6878, 0.8387, 0.6878, 0.8387, 0.6879, 0.8492, 0.6774, 0.8497, 0.6772, 0.8393, 0.6772, 0.8393, 0.6774, 0.8497, 0.6662, 0.851, 0.6661, 0.8405, 0.8279, 0.8534, 0.8284, 0.8648, 0.8155, 0.8617, 0.8153, 0.851, 0.8153, 0.851, 0.8155, 0.8617, 0.8043, 0.86, 0.8043, 0.8496, 0.8043, 0.8496, 0.8043, 0.86, 0.7939, 0.86, 0.7939, 0.849, 0.7939, 0.849, 0.7939, 0.86, 0.7835, 0.8601, 0.7834, 0.8491, 0.7834, 0.8491, 0.7835, 0.8601, 0.7729, 0.8603, 0.7728, 0.8492, 0.7728, 0.8492, 0.7729, 0.8603, 0.7622, 0.8604, 0.7622, 0.8492, 0.7622, 0.8492, 0.7622, 0.8604, 0.7515, 0.8605, 0.7516, 0.8493, 0.7516, 0.8493, 0.7515, 0.8605, 0.7408, 0.8605, 0.7409, 0.8493, 0.7409, 0.8493, 0.7408, 0.8605, 0.7301, 0.8605, 0.7302, 0.8493, 0.7302, 0.8493, 0.7301, 0.8605, 0.7194, 0.8604, 0.7195, 0.8493, 0.7195, 0.8493, 0.7194, 0.8604, 0.7088, 0.8603, 0.7089, 0.8492, 0.7089, 0.8492, 0.7088, 0.8603, 0.6982, 0.8602, 0.6984, 0.8492, 0.6984, 0.8492, 0.6982, 0.8602, 0.6877, 0.86, 0.6879, 0.8492, 0.6879, 0.8492, 0.6877, 0.86, 0.6774, 0.8601, 0.6774, 0.8497, 0.6774, 0.8497, 0.6774, 0.8601, 0.666, 0.8618, 0.6662, 0.851, 0.8284, 0.8648, 0.8293, 0.8767, 0.8158, 0.8726, 0.8155, 0.8617, 0.8155, 0.8617, 0.8158, 0.8726, 0.805, 0.8721, 0.8043, 0.86, 0.8043, 0.86, 0.805, 0.8721, 0.7942, 0.8718, 0.7939, 0.86, 0.7939, 0.86, 0.7942, 0.8718, 0.7836, 0.8718, 0.7835, 0.8601, 0.7835, 0.8601, 0.7836, 0.8718, 0.7729, 0.8721, 0.7729, 0.8603, 0.7729, 0.8603, 0.7729, 0.8721, 0.7622, 0.8723, 0.7622, 0.8604, 0.7622, 0.8604, 0.7622, 0.8723, 0.7514, 0.8724, 0.7515, 0.8605, 0.7515, 0.8605, 0.7514, 0.8724, 0.7407, 0.8725, 0.7408, 0.8605, 0.7408, 0.8605, 0.7407, 0.8725, 0.7299, 0.8725, 0.7301, 0.8605, 0.7301, 0.8605, 0.7299, 0.8725, 0.7191, 0.8724, 0.7194, 0.8604, 0.7194, 0.8604, 0.7191, 0.8724, 0.7084, 0.8722, 0.7088, 0.8603, 0.7088, 0.8603, 0.7084, 0.8722, 0.6977, 0.8719, 0.6982, 0.8602, 0.6982, 0.8602, 0.6977, 0.8719, 0.6872, 0.8719, 0.6877, 0.86, 0.6877, 0.86, 0.6872, 0.8719, 0.6765, 0.8721, 0.6774, 0.8601, 0.6774, 0.8601, 0.6765, 0.8721, 0.6657, 0.8725, 0.666, 0.8618, 0.8293, 0.8767, 0.8308, 0.8892, 0.8183, 0.8876, 0.8158, 0.8726, 0.8158, 0.8726, 0.8183, 0.8876, 0.8064, 0.8866, 0.805, 0.8721, 0.805, 0.8721, 0.8064, 0.8866, 0.795, 0.886, 0.7942, 0.8718, 0.7942, 0.8718, 0.795, 0.886, 0.784, 0.8859, 0.7836, 0.8718, 0.7836, 0.8718, 0.784, 0.8859, 0.7731, 0.8861, 0.7729, 0.8721, 0.7729, 0.8721, 0.7731, 0.8861, 0.7622, 0.8864, 0.7622, 0.8723, 0.7622, 0.8723, 0.7622, 0.8864, 0.7513, 0.8865, 0.7514, 0.8724, 0.7514, 0.8724, 0.7513, 0.8865, 0.7404, 0.8865, 0.7407, 0.8725, 0.7407, 0.8725, 0.7404, 0.8865, 0.7295, 0.8865, 0.7299, 0.8725, 0.7299, 0.8725, 0.7295, 0.8865, 0.7186, 0.8864, 0.7191, 0.8724, 0.7191, 0.8724, 0.7186, 0.8864, 0.7077, 0.8862, 0.7084, 0.8722, 0.7084, 0.8722, 0.7077, 0.8862, 0.6968, 0.8858, 0.6977, 0.8719, 0.6977, 0.8719, 0.6968, 0.8858, 0.6858, 0.886, 0.6872, 0.8719, 0.6872, 0.8719, 0.6858, 0.886, 0.6745, 0.8865, 0.6765, 0.8721, 0.6765, 0.8721, 0.6745, 0.8865, 0.6626, 0.8875, 0.6657, 0.8725])
me_x.materials.append(mat_cheesematerial)
me_x.use_remesh_fix_poles = True
me_x.use_remesh_preserve_attributes = False
me_x.update()
me_x_1 = bpy.data.meshes.new('立方体')
me_x_1.from_pydata([(-1.0, -1.0, 0.007638), (-1.0, -1.0, 0.6484), (-1.0, 1.0, 0.007638), (-1.0, 1.0, 0.6484), (1.0, -1.0, 0.007638), (1.0, -1.0, 0.6484), (1.0, 1.0, 0.007638), (1.0, 1.0, 0.6484), (-1.0, -1.0, 0.5009), (-1.0, 1.0, 0.5009), (1.0, 1.0, 0.5009), (1.0, -1.0, 0.5009), (-1.0, 1.0, 0.2411), (1.0, 1.0, 0.2411), (1.0, -1.0, 0.2411), (-1.0, -1.0, 0.2411)], [], [(8, 1, 3, 9), (9, 3, 7, 10), (10, 7, 5, 11), (11, 5, 1, 8), (7, 3, 1, 5), (14, 11, 8, 15), (13, 10, 11, 14), (12, 9, 10, 13), (15, 8, 9, 12), (0, 15, 12, 2), (2, 12, 13, 6), (6, 13, 14, 4), (4, 14, 15, 0)])
me_x_1.polygons.foreach_set('use_smooth', [True] * 13)
_uv = me_x_1.uv_layers.new(name='UVマップ')
_uv.uv.foreach_set('vector', [0.9102, 0.4677, 0.9019, 0.4677, 0.9019, 0.3559, 0.9102, 0.3559, 0.9102, 0.3559, 0.9019, 0.3559, 0.9019, 0.2441, 0.9102, 0.2441, 0.9102, 0.2441, 0.9019, 0.2441, 0.9019, 0.1323, 0.9102, 0.1323, 0.9102, 0.1323, 0.9019, 0.1323, 0.9019, 0.02047, 0.9102, 0.02047, 0.7901, 0.3559, 0.9019, 0.3559, 0.9019, 0.4677, 0.7901, 0.4677, 0.9247, 0.1323, 0.9102, 0.1323, 0.9102, 0.02047, 0.9247, 0.02047, 0.9247, 0.2441, 0.9102, 0.2441, 0.9102, 0.1323, 0.9247, 0.1323, 0.9247, 0.3559, 0.9102, 0.3559, 0.9102, 0.2441, 0.9247, 0.2441, 0.9247, 0.4677, 0.9102, 0.4677, 0.9102, 0.3559, 0.9247, 0.3559, 0.9378, 0.4677, 0.9247, 0.4677, 0.9247, 0.3559, 0.9378, 0.3559, 0.9378, 0.3559, 0.9247, 0.3559, 0.9247, 0.2441, 0.9378, 0.2441, 0.9378, 0.2441, 0.9247, 0.2441, 0.9247, 0.1323, 0.9378, 0.1323, 0.9378, 0.1323, 0.9247, 0.1323, 0.9247, 0.02047, 0.9378, 0.02047])
me_x_1.materials.append(mat_banmaterial)
me_x_1.use_remesh_fix_poles = True
me_x_1.use_remesh_preserve_attributes = False
me_x_1.update()
me_001 = bpy.data.meshes.new('立方体.001')
me_001.from_pydata([(-0.9033, -0.9033, 0.07476), (-0.9491, -0.9491, 0.3137), (-0.9033, 0.9033, 0.07476), (-0.9491, 0.9491, 0.3137), (0.9033, -0.9033, 0.07476), (0.9491, -0.9491, 0.3137), (0.9033, 0.9033, 0.07476), (0.9491, 0.9491, 0.3137), (-0.9491, -0.9491, 0.1738), (-0.9491, 0.9491, 0.1738), (0.9491, 0.9491, 0.1738), (0.9491, -0.9491, 0.1738), (-0.9491, 0.9491, 0.2288), (0.9491, 0.9491, 0.2288), (0.9491, -0.9491, 0.2288), (-0.9491, -0.9491, 0.2288)], [], [(8, 1, 3, 9), (9, 3, 7, 10), (10, 7, 5, 11), (11, 5, 1, 8), (7, 3, 1, 5), (14, 11, 8, 15), (13, 10, 11, 14), (12, 9, 10, 13), (15, 8, 9, 12), (0, 15, 12, 2), (2, 12, 13, 6), (6, 13, 14, 4), (4, 14, 15, 0)])
me_001.polygons.foreach_set('use_smooth', [True] * 13)
_uv = me_001.uv_layers.new(name='UVマップ')
_uv.uv.foreach_set('vector', [0.2738, 0.1739, 0.2904, 0.1756, 0.2653, 0.4025, 0.2516, 0.3887, 0.2516, 0.3887, 0.2653, 0.4025, 0.06544, 0.4129, 0.07696, 0.3987, 0.07696, 0.3987, 0.06544, 0.4129, 0.03474, 0.2203, 0.05082, 0.2327, 0.05082, 0.2327, 0.03474, 0.2203, 0.2691, 0.1566, 0.2738, 0.1739, 0.4921, 0.4275, 0.2653, 0.4025, 0.2904, 0.1756, 0.5172, 0.2007, 0.05677, 0.2377, 0.05082, 0.2327, 0.2738, 0.1739, 0.2661, 0.1826, 0.08133, 0.3934, 0.07696, 0.3987, 0.05082, 0.2327, 0.05677, 0.2377, 0.2463, 0.3835, 0.2516, 0.3887, 0.07696, 0.3987, 0.08133, 0.3934, 0.2661, 0.1826, 0.2738, 0.1739, 0.2516, 0.3887, 0.2463, 0.3835, 0.2433, 0.2101, 0.2661, 0.1826, 0.2463, 0.3835, 0.2313, 0.3684, 0.2313, 0.3684, 0.2463, 0.3835, 0.08133, 0.3934, 0.09397, 0.3785, 0.09397, 0.3785, 0.08133, 0.3934, 0.05677, 0.2377, 0.07243, 0.2493, 0.07243, 0.2493, 0.05677, 0.2377, 0.2661, 0.1826, 0.2425, 0.2099])
me_001.materials.append(mat_meatmaterial)
me_001.use_remesh_fix_poles = True
me_001.use_remesh_preserve_attributes = False
me_001.update()
me_002 = bpy.data.meshes.new('立方体.002')
me_002.from_pydata([(-0.6393, -0.6393, 0.007638), (-1.0, -1.0, 0.6484), (-0.6393, 0.6393, 0.007638), (-1.0, 1.0, 0.6484), (0.6393, -0.6393, 0.007638), (1.0, -1.0, 0.6484), (0.6393, 0.6393, 0.007638), (1.0, 1.0, 0.6484), (-0.9943, -0.9943, 0.4981), (-0.9943, 0.9943, 0.4981), (0.9943, 0.9943, 0.4981), (0.9943, -0.9943, 0.4981), (-0.876, 0.876, 0.2122), (0.876, 0.876, 0.2122), (0.876, -0.876, 0.2122), (-0.876, -0.876, 0.2122)], [], [(8, 1, 3, 9), (9, 3, 7, 10), (10, 7, 5, 11), (11, 5, 1, 8), (2, 6, 4, 0), (14, 11, 8, 15), (13, 10, 11, 14), (12, 9, 10, 13), (15, 8, 9, 12), (0, 15, 12, 2), (2, 12, 13, 6), (6, 13, 14, 4), (4, 14, 15, 0)])
me_002.polygons.foreach_set('use_smooth', [True] * 13)
_uv = me_002.uv_layers.new(name='UVマップ')
_uv.uv.foreach_set('vector', [0.148, 0.6747, 0.1389, 0.668, 0.2642, 0.5834, 0.2702, 0.593, 0.3235, 0.9461, 0.3208, 0.958, 0.1786, 0.9202, 0.1857, 0.9108, 0.1857, 0.9108, 0.1786, 0.9202, 0.1069, 0.8029, 0.1183, 0.8015, 0.1183, 0.8015, 0.1069, 0.8029, 0.1389, 0.668, 0.148, 0.6747, 0.2735, 0.6528, 0.3235, 0.7379, 0.2383, 0.7879, 0.1884, 0.7028, 0.1416, 0.7982, 0.1183, 0.8015, 0.148, 0.6747, 0.1671, 0.6885, 0.1997, 0.8926, 0.1857, 0.9108, 0.1183, 0.8015, 0.1416, 0.7982, 0.3199, 0.9195, 0.3235, 0.9461, 0.1857, 0.9108, 0.1997, 0.8926, 0.1671, 0.6885, 0.148, 0.6747, 0.2702, 0.593, 0.2764, 0.6202, 0.1884, 0.7028, 0.1671, 0.6885, 0.2764, 0.6202, 0.2735, 0.6528, 0.3073, 0.8926, 0.3199, 0.9195, 0.1997, 0.8926, 0.2129, 0.8725, 0.2129, 0.8725, 0.1997, 0.8926, 0.1416, 0.7982, 0.1658, 0.7933, 0.1658, 0.7933, 0.1416, 0.7982, 0.1671, 0.6885, 0.1884, 0.7028])
me_002.materials.append(mat_banmaterial)
me_002.use_remesh_fix_poles = True
me_002.use_remesh_preserve_attributes = False
me_002.update()
me_005 = bpy.data.meshes.new('立方体.005')
me_005.from_pydata([(-0.6393, -0.6393, 0.007638), (-1.0, -1.0, 0.6484), (-0.6393, 0.6393, 0.007638), (-1.0, 1.0, 0.6484), (0.6393, -0.6393, 0.007638), (1.0, -1.0, 0.6484), (0.6393, 0.6393, 0.007638), (1.0, 1.0, 0.6484), (-0.9943, -0.9943, 0.4981), (-0.9943, 0.9943, 0.4981), (0.9943, 0.9943, 0.4981), (0.9943, -0.9943, 0.4981), (-0.876, 0.876, 0.2122), (0.876, 0.876, 0.2122), (0.876, -0.876, 0.2122), (-0.876, -0.876, 0.2122), (-0.7831, 0.8098, 0.7692), (0.8494, 0.8098, 0.7692), (-0.7831, -0.8227, 0.7692), (0.8494, -0.8227, 0.7692), (-0.7831, -0.7207, 0.7109), (-0.7831, -0.6187, 0.6671), (-0.7831, -0.5166, 0.6379), (-0.7831, -0.4146, 0.6231), (-0.7831, -0.3126, 0.6212), (-0.7831, -0.2105, 0.6212), (-0.7831, -0.1085, 0.6212), (-0.7831, -0.006449, 0.6212), (-0.7831, 0.09559, 0.6212), (-0.7831, 0.1976, 0.6212), (-0.7831, 0.2997, 0.6212), (-0.7831, 0.4017, 0.6231), (-0.7831, 0.5037, 0.6379), (-0.7831, 0.6058, 0.6671), (-0.7831, 0.7078, 0.7109), (-0.6811, 0.8098, 0.7109), (-0.5791, 0.8098, 0.6671), (-0.477, 0.8098, 0.6379), (-0.375, 0.8098, 0.6231), (-0.273, 0.8098, 0.6212), (-0.1709, 0.8098, 0.6212), (-0.06888, 0.8098, 0.6212), (0.03315, 0.8098, 0.6212), (0.1352, 0.8098, 0.6212), (0.2372, 0.8098, 0.6212), (0.3393, 0.8098, 0.6212), (0.4413, 0.8098, 0.6231), (0.5433, 0.8098, 0.6379), (0.6454, 0.8098, 0.6671), (0.7474, 0.8098, 0.7109), (0.8494, 0.7078, 0.7109), (0.8494, 0.6058, 0.6671), (0.8494, 0.5037, 0.6379), (0.8494, 0.4017, 0.6231), (0.8494, 0.2997, 0.6212), (0.8494, 0.1976, 0.6212), (0.8494, 0.09559, 0.6212), (0.8494, -0.006449, 0.6212), (0.8494, -0.1085, 0.6212), (0.8494, -0.2105, 0.6212), (0.8494, -0.3126, 0.6212), (0.8494, -0.4146, 0.6231), (0.8494, -0.5166, 0.6379), (0.8494, -0.6187, 0.6671), (0.8494, -0.7207, 0.7109), (0.7474, -0.8227, 0.7109), (0.6454, -0.8227, 0.6671), (0.5433, -0.8227, 0.6379), (0.4413, -0.8227, 0.6231), (0.3393, -0.8227, 0.6212), (0.2372, -0.8227, 0.6212), (0.1352, -0.8227, 0.6212), (0.03315, -0.8227, 0.6212), (-0.06888, -0.8227, 0.6212), (-0.1709, -0.8227, 0.6212), (-0.273, -0.8227, 0.6212), (-0.375, -0.8227, 0.6231), (-0.477, -0.8227, 0.6379), (-0.5791, -0.8227, 0.6671), (-0.6811, -0.8227, 0.7109), (-0.6934, 0.7103, 0.6296), (-0.6934, 0.6083, 0.5985), (-0.6934, 0.5062, 0.5743), (-0.6934, 0.4042, 0.5621), (-0.6934, 0.3021, 0.5609), (-0.6934, 0.2001, 0.5609), (-0.6934, 0.09807, 0.5609), (-0.6934, -0.003961, 0.5609), (-0.6934, -0.106, 0.5609), (-0.6934, -0.208, 0.5609), (-0.6934, -0.3101, 0.5609), (-0.6934, -0.4121, 0.5619), (-0.6934, -0.5141, 0.5734), (-0.6934, -0.6162, 0.5971), (-0.6934, -0.7182, 0.6281), (-0.5916, 0.7103, 0.5974), (-0.5996, 0.6099, 0.5499), (-0.5996, 0.5079, 0.5352), (-0.5996, 0.4058, 0.5289), (-0.5996, 0.3038, 0.5288), (-0.5996, 0.2017, 0.5288), (-0.5996, 0.09971, 0.5288), (-0.5996, -0.002327, 0.5288), (-0.5996, -0.1044, 0.5288), (-0.5996, -0.2064, 0.5288), (-0.5996, -0.3084, 0.5288), (-0.5996, -0.4105, 0.5288), (-0.5996, -0.5125, 0.5343), (-0.5996, -0.6145, 0.5486), (-0.5917, -0.7181, 0.5956), (-0.4895, 0.7103, 0.5731), (-0.4977, 0.6099, 0.5353), (-0.5019, 0.5087, 0.5174), (-0.5019, 0.4066, 0.5165), (-0.5019, 0.3046, 0.5165), (-0.5019, 0.2026, 0.5165), (-0.5019, 0.1005, 0.5165), (-0.5019, -0.001509, 0.5165), (-0.5019, -0.1035, 0.5165), (-0.5019, -0.2056, 0.5165), (-0.5019, -0.3076, 0.5165), (-0.5019, -0.4097, 0.5165), (-0.5019, -0.5117, 0.5171), (-0.4978, -0.6145, 0.5345), (-0.4896, -0.7181, 0.5718), (-0.3875, 0.7103, 0.5602), (-0.3957, 0.6099, 0.5285), (-0.3998, 0.5087, 0.5165), (-0.4028, 0.4072, 0.5081), (-0.4028, 0.3051, 0.5081), (-0.4028, 0.2031, 0.5081), (-0.4028, 0.1011, 0.5081), (-0.4028, -0.0009657, 0.5081), (-0.4028, -0.103, 0.5081), (-0.4028, -0.205, 0.5081), (-0.4028, -0.3071, 0.5081), (-0.4028, -0.4091, 0.5081), (-0.3998, -0.5117, 0.5165), (-0.3957, -0.6145, 0.5282), (-0.3876, -0.7181, 0.5591), (-0.2855, 0.7103, 0.5586), (-0.2936, 0.6099, 0.5283), (-0.2978, 0.5087, 0.5165), (-0.3008, 0.4072, 0.5081), (-0.3031, 0.3056, 0.5015), (-0.3031, 0.2035, 0.5015), (-0.3031, 0.1015, 0.5015), (-0.3031, -0.0005431, 0.5015), (-0.3031, -0.1026, 0.5015), (-0.3031, -0.2046, 0.5015), (-0.3031, -0.3067, 0.5015), (-0.3008, -0.4091, 0.5081), (-0.2978, -0.5117, 0.5165), (-0.2937, -0.6145, 0.5282), (-0.2856, -0.7181, 0.5575), (-0.1834, 0.7103, 0.5586), (-0.1916, 0.6099, 0.5283), (-0.1958, 0.5087, 0.5165), (-0.1988, 0.4072, 0.5081), (-0.2011, 0.3056, 0.5015), (-0.2027, 0.2038, 0.4968), (-0.2027, 0.1018, 0.4968), (-0.2027, -0.0002413, 0.4968), (-0.2027, -0.1023, 0.4968), (-0.2027, -0.2043, 0.4968), (-0.2011, -0.3067, 0.5015), (-0.1988, -0.4091, 0.5081), (-0.1958, -0.5117, 0.5165), (-0.1916, -0.6145, 0.5282), (-0.1835, -0.7181, 0.5575), (-0.08139, 0.7103, 0.5586), (-0.08954, 0.6099, 0.5283), (-0.09374, 0.5087, 0.5165), (-0.09673, 0.4072, 0.5081), (-0.09905, 0.3056, 0.5015), (-0.1007, 0.2038, 0.4968), (-0.1017, 0.102, 0.494), (-0.1017, -6.02e-05, 0.494), (-0.1017, -0.1021, 0.494), (-0.1007, -0.2043, 0.4968), (-0.09905, -0.3067, 0.5015), (-0.09673, -0.4091, 0.5081), (-0.09374, -0.5117, 0.5165), (-0.08961, -0.6145, 0.5282), (-0.08149, -0.7181, 0.5575), (0.02065, 0.7103, 0.5586), (0.01249, 0.6099, 0.5283), (0.008293, 0.5087, 0.5165), (0.005307, 0.4072, 0.5081), (0.002985, 0.3056, 0.5015), (0.001327, 0.2038, 0.4968), (0.0003317, 0.102, 0.494), (0.0, 1.607e-07, 0.4931), (0.0003317, -0.1021, 0.494), (0.001327, -0.2043, 0.4968), (0.002985, -0.3067, 0.5015), (0.005307, -0.4091, 0.5081), (0.008293, -0.5117, 0.5165), (0.01243, -0.6145, 0.5282), (0.02055, -0.7181, 0.5575), (0.1227, 0.7103, 0.5586), (0.1145, 0.6099, 0.5283), (0.1103, 0.5087, 0.5165), (0.1073, 0.4072, 0.5081), (0.105, 0.3056, 0.5015), (0.1034, 0.2038, 0.4968), (0.1024, 0.102, 0.494), (0.1024, -6.02e-05, 0.494), (0.1024, -0.1021, 0.494), (0.1034, -0.2043, 0.4968), (0.105, -0.3067, 0.5015), (0.1073, -0.4091, 0.5081), (0.1103, -0.5117, 0.5165), (0.1145, -0.6145, 0.5282), (0.1226, -0.7181, 0.5575), (0.2247, 0.7103, 0.5586), (0.2166, 0.6099, 0.5283), (0.2124, 0.5087, 0.5165), (0.2094, 0.4072, 0.5081), (0.2071, 0.3056, 0.5015), (0.2054, 0.2038, 0.4968), (0.2054, 0.1018, 0.4968), (0.2054, -0.0002413, 0.4968), (0.2054, -0.1023, 0.4968), (0.2054, -0.2043, 0.4968), (0.2071, -0.3067, 0.5015), (0.2094, -0.4091, 0.5081), (0.2124, -0.5117, 0.5165), (0.2165, -0.6145, 0.5282), (0.2246, -0.7181, 0.5575), (0.3268, 0.7103, 0.5586), (0.3186, 0.6099, 0.5283), (0.3144, 0.5087, 0.5165), (0.3114, 0.4072, 0.5081), (0.3091, 0.3056, 0.5015), (0.3091, 0.2035, 0.5015), (0.3091, 0.1015, 0.5015), (0.3091, -0.0005431, 0.5015), (0.3091, -0.1026, 0.5015), (0.3091, -0.2046, 0.5015), (0.3091, -0.3067, 0.5015), (0.3114, -0.4091, 0.5081), (0.3144, -0.5117, 0.5165), (0.3185, -0.6145, 0.5282), (0.3267, -0.7181, 0.5575), (0.4288, 0.7103, 0.559), (0.4206, 0.6099, 0.5283), (0.4164, 0.5087, 0.5165), (0.4135, 0.4072, 0.5081), (0.4135, 0.3051, 0.5081), (0.4135, 0.2031, 0.5081), (0.4135, 0.1011, 0.5081), (0.4135, -0.0009657, 0.5081), (0.4135, -0.103, 0.5081), (0.4135, -0.205, 0.5081), (0.4135, -0.3071, 0.5081), (0.4135, -0.4091, 0.5081), (0.4164, -0.5117, 0.5165), (0.4206, -0.6145, 0.5282), (0.4287, -0.7181, 0.5579), (0.5308, 0.7103, 0.5688), (0.5227, 0.6099, 0.5314), (0.5185, 0.5087, 0.5165), (0.5185, 0.4066, 0.5165), (0.5185, 0.3046, 0.5165), (0.5185, 0.2026, 0.5165), (0.5185, 0.1005, 0.5165), (0.5185, -0.001509, 0.5165), (0.5185, -0.1035, 0.5165), (0.5185, -0.2056, 0.5165), (0.5185, -0.3076, 0.5165), (0.5185, -0.4097, 0.5165), (0.5185, -0.5117, 0.5165), (0.5226, -0.6145, 0.5309), (0.5307, -0.7181, 0.5675), (0.6329, 0.7103, 0.5906), (0.6247, 0.6099, 0.5432), (0.6245, 0.5079, 0.5315), (0.6245, 0.4059, 0.5278), (0.6245, 0.3039, 0.5278), (0.6245, 0.2018, 0.5278), (0.6245, 0.09978, 0.5278), (0.6245, -0.002251, 0.5278), (0.6245, -0.1043, 0.5278), (0.6245, -0.2063, 0.5278), (0.6245, -0.3084, 0.5278), (0.6245, -0.4104, 0.5278), (0.6245, -0.5124, 0.5309), (0.6246, -0.6145, 0.5419), (0.6328, -0.7181, 0.5889), (0.7349, 0.7103, 0.62), (0.7346, 0.6084, 0.5893), (0.7346, 0.5063, 0.5674), (0.7346, 0.4043, 0.5564), (0.7346, 0.3023, 0.5556), (0.7346, 0.2002, 0.5556), (0.7346, 0.09819, 0.5556), (0.7346, -0.003843, 0.5556), (0.7346, -0.1059, 0.5556), (0.7346, -0.2079, 0.5556), (0.7346, -0.3099, 0.5556), (0.7346, -0.412, 0.5562), (0.7346, -0.514, 0.5665), (0.7346, -0.6161, 0.588), (0.7348, -0.7181, 0.6174), (-1.0, 1.0, 1.372), (-1.0, 1.0, 0.7308), (-1.0, -1.0, 1.372), (-1.0, -1.0, 0.7308), (1.0, 1.0, 1.372), (1.0, 1.0, 0.7308), (1.0, -1.0, 1.372), (1.0, -1.0, 0.7308), (-1.0, 1.0, 0.8783), (-1.0, -1.0, 0.8783), (1.0, -1.0, 0.8783), (1.0, 1.0, 0.8783), (-1.0, -1.0, 1.138), (1.0, -1.0, 1.138), (1.0, 1.0, 1.138), (-1.0, 1.0, 1.138), (-0.9033, 0.9033, 0.7989), (-0.9491, 0.9491, 0.56), (-0.9033, -0.9033, 0.7989), (-0.9491, -0.9491, 0.56), (0.9033, 0.9033, 0.7989), (0.9491, 0.9491, 0.56), (0.9033, -0.9033, 0.7989), (0.9491, -0.9491, 0.56), (-0.9491, 0.9491, 0.6999), (-0.9491, -0.9491, 0.6999), (0.9491, -0.9491, 0.6999), (0.9491, 0.9491, 0.6999), (-0.9491, -0.9491, 0.6449), (0.9491, -0.9491, 0.6449), (0.9491, 0.9491, 0.6449), (-0.9491, 0.9491, 0.6449)], [], [(8, 1, 3, 9), (9, 3, 7, 10), (10, 7, 5, 11), (11, 5, 1, 8), (2, 6, 4, 0), (14, 11, 8, 15), (13, 10, 11, 14), (12, 9, 10, 13), (15, 8, 9, 12), (0, 15, 12, 2), (2, 12, 13, 6), (6, 13, 14, 4), (4, 14, 15, 0), (304, 64, 19, 65), (20, 94, 79, 18), (94, 109, 78, 79), (109, 124, 77, 78), (124, 139, 76, 77), (139, 154, 75, 76), (154, 169, 74, 75), (169, 184, 73, 74), (184, 199, 72, 73), (199, 214, 71, 72), (214, 229, 70, 71), (229, 244, 69, 70), (244, 259, 68, 69), (259, 274, 67, 68), (274, 289, 66, 67), (289, 304, 65, 66), (16, 35, 80, 34), (34, 80, 81, 33), (33, 81, 82, 32), (32, 82, 83, 31), (31, 83, 84, 30), (30, 84, 85, 29), (29, 85, 86, 28), (28, 86, 87, 27), (27, 87, 88, 26), (26, 88, 89, 25), (25, 89, 90, 24), (24, 90, 91, 23), (23, 91, 92, 22), (22, 92, 93, 21), (21, 93, 94, 20), (35, 36, 95, 80), (80, 95, 96, 81), (81, 96, 97, 82), (82, 97, 98, 83), (83, 98, 99, 84), (84, 99, 100, 85), (85, 100, 101, 86), (86, 101, 102, 87), (87, 102, 103, 88), (88, 103, 104, 89), (89, 104, 105, 90), (90, 105, 106, 91), (91, 106, 107, 92), (92, 107, 108, 93), (93, 108, 109, 94), (36, 37, 110, 95), (95, 110, 111, 96), (96, 111, 112, 97), (97, 112, 113, 98), (98, 113, 114, 99), (99, 114, 115, 100), (100, 115, 116, 101), (101, 116, 117, 102), (102, 117, 118, 103), (103, 118, 119, 104), (104, 119, 120, 105), (105, 120, 121, 106), (106, 121, 122, 107), (107, 122, 123, 108), (108, 123, 124, 109), (37, 38, 125, 110), (110, 125, 126, 111), (111, 126, 127, 112), (112, 127, 128, 113), (113, 128, 129, 114), (114, 129, 130, 115), (115, 130, 131, 116), (116, 131, 132, 117), (117, 132, 133, 118), (118, 133, 134, 119), (119, 134, 135, 120), (120, 135, 136, 121), (121, 136, 137, 122), (122, 137, 138, 123), (123, 138, 139, 124), (38, 39, 140, 125), (125, 140, 141, 126), (126, 141, 142, 127), (127, 142, 143, 128), (128, 143, 144, 129), (129, 144, 145, 130), (130, 145, 146, 131), (131, 146, 147, 132), (132, 147, 148, 133), (133, 148, 149, 134), (134, 149, 150, 135), (135, 150, 151, 136), (136, 151, 152, 137), (137, 152, 153, 138), (138, 153, 154, 139), (39, 40, 155, 140), (140, 155, 156, 141), (141, 156, 157, 142), (142, 157, 158, 143), (143, 158, 159, 144), (144, 159, 160, 145), (145, 160, 161, 146), (146, 161, 162, 147), (147, 162, 163, 148), (148, 163, 164, 149), (149, 164, 165, 150), (150, 165, 166, 151), (151, 166, 167, 152), (152, 167, 168, 153), (153, 168, 169, 154), (40, 41, 170, 155), (155, 170, 171, 156), (156, 171, 172, 157), (157, 172, 173, 158), (158, 173, 174, 159), (159, 174, 175, 160), (160, 175, 176, 161), (161, 176, 177, 162), (162, 177, 178, 163), (163, 178, 179, 164), (164, 179, 180, 165), (165, 180, 181, 166), (166, 181, 182, 167), (167, 182, 183, 168), (168, 183, 184, 169), (41, 42, 185, 170), (170, 185, 186, 171), (171, 186, 187, 172), (172, 187, 188, 173), (173, 188, 189, 174), (174, 189, 190, 175), (175, 190, 191, 176), (176, 191, 192, 177), (177, 192, 193, 178), (178, 193, 194, 179), (179, 194, 195, 180), (180, 195, 196, 181), (181, 196, 197, 182), (182, 197, 198, 183), (183, 198, 199, 184), (42, 43, 200, 185), (185, 200, 201, 186), (186, 201, 202, 187), (187, 202, 203, 188), (188, 203, 204, 189), (189, 204, 205, 190), (190, 205, 206, 191), (191, 206, 207, 192), (192, 207, 208, 193), (193, 208, 209, 194), (194, 209, 210, 195), (195, 210, 211, 196), (196, 211, 212, 197), (197, 212, 213, 198), (198, 213, 214, 199), (43, 44, 215, 200), (200, 215, 216, 201), (201, 216, 217, 202), (202, 217, 218, 203), (203, 218, 219, 204), (204, 219, 220, 205), (205, 220, 221, 206), (206, 221, 222, 207), (207, 222, 223, 208), (208, 223, 224, 209), (209, 224, 225, 210), (210, 225, 226, 211), (211, 226, 227, 212), (212, 227, 228, 213), (213, 228, 229, 214), (44, 45, 230, 215), (215, 230, 231, 216), (216, 231, 232, 217), (217, 232, 233, 218), (218, 233, 234, 219), (219, 234, 235, 220), (220, 235, 236, 221), (221, 236, 237, 222), (222, 237, 238, 223), (223, 238, 239, 224), (224, 239, 240, 225), (225, 240, 241, 226), (226, 241, 242, 227), (227, 242, 243, 228), (228, 243, 244, 229), (45, 46, 245, 230), (230, 245, 246, 231), (231, 246, 247, 232), (232, 247, 248, 233), (233, 248, 249, 234), (234, 249, 250, 235), (235, 250, 251, 236), (236, 251, 252, 237), (237, 252, 253, 238), (238, 253, 254, 239), (239, 254, 255, 240), (240, 255, 256, 241), (241, 256, 257, 242), (242, 257, 258, 243), (243, 258, 259, 244), (46, 47, 260, 245), (245, 260, 261, 246), (246, 261, 262, 247), (247, 262, 263, 248), (248, 263, 264, 249), (249, 264, 265, 250), (250, 265, 266, 251), (251, 266, 267, 252), (252, 267, 268, 253), (253, 268, 269, 254), (254, 269, 270, 255), (255, 270, 271, 256), (256, 271, 272, 257), (257, 272, 273, 258), (258, 273, 274, 259), (47, 48, 275, 260), (260, 275, 276, 261), (261, 276, 277, 262), (262, 277, 278, 263), (263, 278, 279, 264), (264, 279, 280, 265), (265, 280, 281, 266), (266, 281, 282, 267), (267, 282, 283, 268), (268, 283, 284, 269), (269, 284, 285, 270), (270, 285, 286, 271), (271, 286, 287, 272), (272, 287, 288, 273), (273, 288, 289, 274), (48, 49, 290, 275), (275, 290, 291, 276), (276, 291, 292, 277), (277, 292, 293, 278), (278, 293, 294, 279), (279, 294, 295, 280), (280, 295, 296, 281), (281, 296, 297, 282), (282, 297, 298, 283), (283, 298, 299, 284), (284, 299, 300, 285), (285, 300, 301, 286), (286, 301, 302, 287), (287, 302, 303, 288), (288, 303, 304, 289), (49, 17, 50, 290), (290, 50, 51, 291), (291, 51, 52, 292), (292, 52, 53, 293), (293, 53, 54, 294), (294, 54, 55, 295), (295, 55, 56, 296), (296, 56, 57, 297), (297, 57, 58, 298), (298, 58, 59, 299), (299, 59, 60, 300), (300, 60, 61, 301), (301, 61, 62, 302), (302, 62, 63, 303), (303, 63, 64, 304), (313, 306, 308, 314), (314, 308, 312, 315), (315, 312, 310, 316), (316, 310, 306, 313), (312, 308, 306, 310), (319, 316, 313, 320), (318, 315, 316, 319), (317, 314, 315, 318), (320, 313, 314, 317), (305, 320, 317, 307), (307, 317, 318, 311), (311, 318, 319, 309), (309, 319, 320, 305), (329, 322, 324, 330), (330, 324, 328, 331), (331, 328, 326, 332), (332, 326, 322, 329), (328, 324, 322, 326), (335, 332, 329, 336), (334, 331, 332, 335), (333, 330, 331, 334), (336, 329, 330, 333), (321, 336, 333, 323), (323, 333, 334, 327), (327, 334, 335, 325), (325, 335, 336, 321)])
me_005.polygons.foreach_set('use_smooth', [True] * 295)
_uv = me_005.uv_layers.new(name='UVマップ')
_uv.uv.foreach_set('vector', [0.9363, 0.5986, 0.9659, 0.5715, 0.9659, 0.9588, 0.9387, 0.9291, 0.9387, 0.9291, 0.9659, 0.9588, 0.5788, 0.9571, 0.6083, 0.9299, 0.6083, 0.9299, 0.5788, 0.9571, 0.5788, 0.5698, 0.606, 0.5995, 0.606, 0.5995, 0.5788, 0.5698, 0.9659, 0.5715, 0.9363, 0.5986, 0.8503, 0.8376, 0.6996, 0.8416, 0.6944, 0.691, 0.8451, 0.687, 0.6541, 0.6503, 0.606, 0.5995, 0.9363, 0.5986, 0.8857, 0.6466, 0.659, 0.882, 0.6083, 0.9299, 0.606, 0.5995, 0.6541, 0.6503, 0.8906, 0.8783, 0.9387, 0.9291, 0.6083, 0.9299, 0.659, 0.882, 0.8857, 0.6466, 0.9363, 0.5986, 0.9387, 0.9291, 0.8906, 0.8783, 0.8451, 0.687, 0.8857, 0.6466, 0.8906, 0.8783, 0.8503, 0.8376, 0.8503, 0.8376, 0.8906, 0.8783, 0.659, 0.882, 0.6996, 0.8416, 0.6996, 0.8416, 0.659, 0.882, 0.6541, 0.6503, 0.6944, 0.691, 0.6944, 0.691, 0.6541, 0.6503, 0.8857, 0.6466, 0.8451, 0.687, 0.2753, 0.7804, 0.2708, 0.8027, 0.2524, 0.8051, 0.2546, 0.7866, 0.2695, 0.5395, 0.2741, 0.5577, 0.2536, 0.5558, 0.2511, 0.5374, 0.2741, 0.5577, 0.275, 0.5738, 0.2552, 0.5734, 0.2536, 0.5558, 0.275, 0.5738, 0.2755, 0.5897, 0.2561, 0.5902, 0.2552, 0.5734, 0.2755, 0.5897, 0.2755, 0.6055, 0.2564, 0.6065, 0.2561, 0.5902, 0.2755, 0.6055, 0.2752, 0.6212, 0.256, 0.6227, 0.2564, 0.6065, 0.2752, 0.6212, 0.2749, 0.6371, 0.2557, 0.6388, 0.256, 0.6227, 0.2749, 0.6371, 0.2748, 0.6531, 0.2555, 0.6549, 0.2557, 0.6388, 0.2748, 0.6531, 0.2748, 0.6691, 0.2555, 0.6711, 0.2555, 0.6549, 0.2748, 0.6691, 0.2749, 0.6851, 0.2556, 0.6873, 0.2555, 0.6711, 0.2749, 0.6851, 0.2751, 0.7011, 0.2558, 0.7034, 0.2556, 0.6873, 0.2751, 0.7011, 0.2754, 0.717, 0.2562, 0.7196, 0.2558, 0.7034, 0.2754, 0.717, 0.2759, 0.7328, 0.2568, 0.7358, 0.2562, 0.7196, 0.2759, 0.7328, 0.2761, 0.7485, 0.2567, 0.7522, 0.2568, 0.7358, 0.2761, 0.7485, 0.2758, 0.7644, 0.2559, 0.769, 0.2567, 0.7522, 0.2758, 0.7644, 0.2753, 0.7804, 0.2546, 0.7866, 0.2559, 0.769, 0.5203, 0.5359, 0.518, 0.5544, 0.4982, 0.5565, 0.5018, 0.5382, 0.5018, 0.5382, 0.4982, 0.5565, 0.4821, 0.5571, 0.4841, 0.5395, 0.4841, 0.5395, 0.4821, 0.5571, 0.466, 0.5576, 0.4672, 0.5403, 0.4672, 0.5403, 0.466, 0.5576, 0.4501, 0.5576, 0.4506, 0.5404, 0.4506, 0.5404, 0.4501, 0.5576, 0.4342, 0.5571, 0.4343, 0.54, 0.4343, 0.54, 0.4342, 0.5571, 0.4182, 0.5568, 0.4181, 0.5397, 0.4181, 0.5397, 0.4182, 0.5568, 0.4021, 0.5567, 0.4018, 0.5395, 0.4018, 0.5395, 0.4021, 0.5567, 0.386, 0.5567, 0.3856, 0.5395, 0.3856, 0.5395, 0.386, 0.5567, 0.3699, 0.5568, 0.3693, 0.5397, 0.3693, 0.5397, 0.3699, 0.5568, 0.3539, 0.5571, 0.3531, 0.54, 0.3531, 0.54, 0.3539, 0.5571, 0.3379, 0.5575, 0.3368, 0.5405, 0.3368, 0.5405, 0.3379, 0.5575, 0.322, 0.5581, 0.3205, 0.5411, 0.3205, 0.5411, 0.322, 0.5581, 0.3062, 0.5583, 0.3041, 0.5412, 0.3041, 0.5412, 0.3062, 0.5583, 0.2902, 0.5581, 0.2872, 0.5406, 0.2872, 0.5406, 0.2902, 0.5581, 0.2741, 0.5577, 0.2695, 0.5395, 0.518, 0.5544, 0.5167, 0.5721, 0.4976, 0.5727, 0.4982, 0.5565, 0.4982, 0.5565, 0.4976, 0.5727, 0.4808, 0.573, 0.4821, 0.5571, 0.4821, 0.5571, 0.4808, 0.573, 0.4654, 0.5731, 0.466, 0.5576, 0.466, 0.5576, 0.4654, 0.5731, 0.4499, 0.5729, 0.4501, 0.5576, 0.4501, 0.5576, 0.4499, 0.5729, 0.4342, 0.5726, 0.4342, 0.5571, 0.4342, 0.5571, 0.4342, 0.5726, 0.4183, 0.5724, 0.4182, 0.5568, 0.4182, 0.5568, 0.4183, 0.5724, 0.4023, 0.5723, 0.4021, 0.5567, 0.4021, 0.5567, 0.4023, 0.5723, 0.3864, 0.5723, 0.386, 0.5567, 0.386, 0.5567, 0.3864, 0.5723, 0.3704, 0.5724, 0.3699, 0.5568, 0.3699, 0.5568, 0.3704, 0.5724, 0.3544, 0.5726, 0.3539, 0.5571, 0.3539, 0.5571, 0.3544, 0.5726, 0.3386, 0.573, 0.3379, 0.5575, 0.3379, 0.5575, 0.3386, 0.573, 0.3229, 0.5734, 0.322, 0.5581, 0.322, 0.5581, 0.3229, 0.5734, 0.3074, 0.5737, 0.3062, 0.5583, 0.3062, 0.5583, 0.3074, 0.5737, 0.2921, 0.5738, 0.2902, 0.5581, 0.2902, 0.5581, 0.2921, 0.5738, 0.275, 0.5738, 0.2741, 0.5577, 0.5167, 0.5721, 0.5159, 0.589, 0.4972, 0.5888, 0.4976, 0.5727, 0.4976, 0.5727, 0.4972, 0.5888, 0.4808, 0.5884, 0.4808, 0.573, 0.4808, 0.573, 0.4808, 0.5884, 0.4653, 0.588, 0.4654, 0.5731, 0.4654, 0.5731, 0.4653, 0.588, 0.4498, 0.5879, 0.4499, 0.5729, 0.4499, 0.5729, 0.4498, 0.5879, 0.4341, 0.5878, 0.4342, 0.5726, 0.4342, 0.5726, 0.4341, 0.5878, 0.4183, 0.5877, 0.4183, 0.5724, 0.4183, 0.5724, 0.4183, 0.5877, 0.4024, 0.5876, 0.4023, 0.5723, 0.4023, 0.5723, 0.4024, 0.5876, 0.3865, 0.5877, 0.3864, 0.5723, 0.3864, 0.5723, 0.3865, 0.5877, 0.3706, 0.5878, 0.3704, 0.5724, 0.3704, 0.5724, 0.3706, 0.5878, 0.3548, 0.5879, 0.3544, 0.5726, 0.3544, 0.5726, 0.3548, 0.5879, 0.339, 0.5882, 0.3386, 0.573, 0.3386, 0.573, 0.339, 0.5882, 0.3233, 0.5884, 0.3229, 0.5734, 0.3229, 0.5734, 0.3233, 0.5884, 0.3079, 0.5886, 0.3074, 0.5737, 0.3074, 0.5737, 0.3079, 0.5886, 0.2922, 0.5891, 0.2921, 0.5738, 0.2921, 0.5738, 0.2922, 0.5891, 0.2755, 0.5897, 0.275, 0.5738, 0.5159, 0.589, 0.5158, 0.6055, 0.4972, 0.6046, 0.4972, 0.5888, 0.4972, 0.5888, 0.4972, 0.6046, 0.481, 0.6039, 0.4808, 0.5884, 0.4808, 0.5884, 0.481, 0.6039, 0.4654, 0.6035, 0.4653, 0.588, 0.4653, 0.588, 0.4654, 0.6035, 0.4498, 0.6032, 0.4498, 0.5879, 0.4498, 0.5879, 0.4498, 0.6032, 0.4341, 0.6031, 0.4341, 0.5878, 0.4341, 0.5878, 0.4341, 0.6031, 0.4184, 0.6031, 0.4183, 0.5877, 0.4183, 0.5877, 0.4184, 0.6031, 0.4025, 0.6031, 0.4024, 0.5876, 0.4024, 0.5876, 0.4025, 0.6031, 0.3867, 0.6031, 0.3865, 0.5877, 0.3865, 0.5877, 0.3867, 0.6031, 0.3708, 0.6032, 0.3706, 0.5878, 0.3706, 0.5878, 0.3708, 0.6032, 0.355, 0.6033, 0.3548, 0.5879, 0.3548, 0.5879, 0.355, 0.6033, 0.3393, 0.6035, 0.339, 0.5882, 0.339, 0.5882, 0.3393, 0.6035, 0.3236, 0.6036, 0.3233, 0.5884, 0.3233, 0.5884, 0.3236, 0.6036, 0.3079, 0.6041, 0.3079, 0.5886, 0.3079, 0.5886, 0.3079, 0.6041, 0.2921, 0.6046, 0.2922, 0.5891, 0.2922, 0.5891, 0.2921, 0.6046, 0.2755, 0.6055, 0.2755, 0.5897, 0.5158, 0.6055, 0.5163, 0.6218, 0.4977, 0.6204, 0.4972, 0.6046, 0.4972, 0.6046, 0.4977, 0.6204, 0.4814, 0.6196, 0.481, 0.6039, 0.481, 0.6039, 0.4814, 0.6196, 0.4656, 0.6192, 0.4654, 0.6035, 0.4654, 0.6035, 0.4656, 0.6192, 0.4499, 0.6189, 0.4498, 0.6032, 0.4498, 0.6032, 0.4499, 0.6189, 0.4342, 0.6186, 0.4341, 0.6031, 0.4341, 0.6031, 0.4342, 0.6186, 0.4184, 0.6186, 0.4184, 0.6031, 0.4184, 0.6031, 0.4184, 0.6186, 0.4026, 0.6186, 0.4025, 0.6031, 0.4025, 0.6031, 0.4026, 0.6186, 0.3868, 0.6186, 0.3867, 0.6031, 0.3867, 0.6031, 0.3868, 0.6186, 0.371, 0.6187, 0.3708, 0.6032, 0.3708, 0.6032, 0.371, 0.6187, 0.3552, 0.6188, 0.355, 0.6033, 0.355, 0.6033, 0.3552, 0.6188, 0.3394, 0.6189, 0.3393, 0.6035, 0.3393, 0.6035, 0.3394, 0.6189, 0.3236, 0.6193, 0.3236, 0.6036, 0.3236, 0.6036, 0.3236, 0.6193, 0.3078, 0.6197, 0.3079, 0.6041, 0.3079, 0.6041, 0.3078, 0.6197, 0.2919, 0.6202, 0.2921, 0.6046, 0.2921, 0.6046, 0.2919, 0.6202, 0.2752, 0.6212, 0.2755, 0.6055, 0.5163, 0.6218, 0.5167, 0.638, 0.4981, 0.6364, 0.4977, 0.6204, 0.4977, 0.6204, 0.4981, 0.6364, 0.4817, 0.6354, 0.4814, 0.6196, 0.4814, 0.6196, 0.4817, 0.6354, 0.4658, 0.635, 0.4656, 0.6192, 0.4656, 0.6192, 0.4658, 0.635, 0.45, 0.6346, 0.4499, 0.6189, 0.4499, 0.6189, 0.45, 0.6346, 0.4343, 0.6343, 0.4342, 0.6186, 0.4342, 0.6186, 0.4343, 0.6343, 0.4185, 0.6341, 0.4184, 0.6186, 0.4184, 0.6186, 0.4185, 0.6341, 0.4027, 0.6342, 0.4026, 0.6186, 0.4026, 0.6186, 0.4027, 0.6342, 0.3869, 0.6342, 0.3868, 0.6186, 0.3868, 0.6186, 0.3869, 0.6342, 0.3711, 0.6343, 0.371, 0.6187, 0.371, 0.6187, 0.3711, 0.6343, 0.3553, 0.6343, 0.3552, 0.6188, 0.3552, 0.6188, 0.3553, 0.6343, 0.3395, 0.6346, 0.3394, 0.6189, 0.3394, 0.6189, 0.3395, 0.6346, 0.3236, 0.635, 0.3236, 0.6193, 0.3236, 0.6193, 0.3236, 0.635, 0.3077, 0.6355, 0.3078, 0.6197, 0.3078, 0.6197, 0.3077, 0.6355, 0.2917, 0.636, 0.2919, 0.6202, 0.2919, 0.6202, 0.2917, 0.636, 0.2749, 0.6371, 0.2752, 0.6212, 0.5167, 0.638, 0.517, 0.6542, 0.4983, 0.6525, 0.4981, 0.6364, 0.4981, 0.6364, 0.4983, 0.6525, 0.4819, 0.6513, 0.4817, 0.6354, 0.4817, 0.6354, 0.4819, 0.6513, 0.466, 0.6508, 0.4658, 0.635, 0.4658, 0.635, 0.466, 0.6508, 0.4501, 0.6504, 0.45, 0.6346, 0.45, 0.6346, 0.4501, 0.6504, 0.4343, 0.6501, 0.4343, 0.6343, 0.4343, 0.6343, 0.4343, 0.6501, 0.4185, 0.6499, 0.4185, 0.6341, 0.4185, 0.6341, 0.4185, 0.6499, 0.4028, 0.6498, 0.4027, 0.6342, 0.4027, 0.6342, 0.4028, 0.6498, 0.387, 0.6499, 0.3869, 0.6342, 0.3869, 0.6342, 0.387, 0.6499, 0.3712, 0.6499, 0.3711, 0.6343, 0.3711, 0.6343, 0.3712, 0.6499, 0.3554, 0.6501, 0.3553, 0.6343, 0.3553, 0.6343, 0.3554, 0.6501, 0.3395, 0.6504, 0.3395, 0.6346, 0.3395, 0.6346, 0.3395, 0.6504, 0.3236, 0.6508, 0.3236, 0.635, 0.3236, 0.635, 0.3236, 0.6508, 0.3077, 0.6513, 0.3077, 0.6355, 0.3077, 0.6355, 0.3077, 0.6513, 0.2916, 0.6519, 0.2917, 0.636, 0.2917, 0.636, 0.2916, 0.6519, 0.2748, 0.6531, 0.2749, 0.6371, 0.517, 0.6542, 0.5171, 0.6705, 0.4984, 0.6686, 0.4983, 0.6525, 0.4983, 0.6525, 0.4984, 0.6686, 0.482, 0.6673, 0.4819, 0.6513, 0.4819, 0.6513, 0.482, 0.6673, 0.466, 0.6667, 0.466, 0.6508, 0.466, 0.6508, 0.466, 0.6667, 0.4502, 0.6663, 0.4501, 0.6504, 0.4501, 0.6504, 0.4502, 0.6663, 0.4344, 0.666, 0.4343, 0.6501, 0.4343, 0.6501, 0.4344, 0.666, 0.4186, 0.6657, 0.4185, 0.6499, 0.4185, 0.6499, 0.4186, 0.6657, 0.4028, 0.6656, 0.4028, 0.6498, 0.4028, 0.6498, 0.4028, 0.6656, 0.387, 0.6656, 0.387, 0.6499, 0.387, 0.6499, 0.387, 0.6656, 0.3712, 0.6657, 0.3712, 0.6499, 0.3712, 0.6499, 0.3712, 0.6657, 0.3554, 0.6659, 0.3554, 0.6501, 0.3554, 0.6501, 0.3554, 0.6659, 0.3396, 0.6662, 0.3395, 0.6504, 0.3395, 0.6504, 0.3396, 0.6662, 0.3237, 0.6666, 0.3236, 0.6508, 0.3236, 0.6508, 0.3237, 0.6666, 0.3077, 0.6671, 0.3077, 0.6513, 0.3077, 0.6513, 0.3077, 0.6671, 0.2916, 0.6678, 0.2916, 0.6519, 0.2916, 0.6519, 0.2916, 0.6678, 0.2748, 0.6691, 0.2748, 0.6531, 0.5171, 0.6705, 0.517, 0.6867, 0.4984, 0.6846, 0.4984, 0.6686, 0.4984, 0.6686, 0.4984, 0.6846, 0.4819, 0.6833, 0.482, 0.6673, 0.482, 0.6673, 0.4819, 0.6833, 0.466, 0.6826, 0.466, 0.6667, 0.466, 0.6667, 0.466, 0.6826, 0.4502, 0.6821, 0.4502, 0.6663, 0.4502, 0.6663, 0.4502, 0.6821, 0.4344, 0.6818, 0.4344, 0.666, 0.4344, 0.666, 0.4344, 0.6818, 0.4186, 0.6815, 0.4186, 0.6657, 0.4186, 0.6657, 0.4186, 0.6815, 0.4028, 0.6814, 0.4028, 0.6656, 0.4028, 0.6656, 0.4028, 0.6814, 0.3871, 0.6814, 0.387, 0.6656, 0.387, 0.6656, 0.3871, 0.6814, 0.3713, 0.6815, 0.3712, 0.6657, 0.3712, 0.6657, 0.3713, 0.6815, 0.3555, 0.6817, 0.3554, 0.6659, 0.3554, 0.6659, 0.3555, 0.6817, 0.3396, 0.682, 0.3396, 0.6662, 0.3396, 0.6662, 0.3396, 0.682, 0.3237, 0.6824, 0.3237, 0.6666, 0.3237, 0.6666, 0.3237, 0.6824, 0.3078, 0.6829, 0.3077, 0.6671, 0.3077, 0.6671, 0.3078, 0.6829, 0.2917, 0.6837, 0.2916, 0.6678, 0.2916, 0.6678, 0.2917, 0.6837, 0.2749, 0.6851, 0.2748, 0.6691, 0.517, 0.6867, 0.5169, 0.703, 0.4983, 0.7007, 0.4984, 0.6846, 0.4984, 0.6846, 0.4983, 0.7007, 0.4818, 0.6992, 0.4819, 0.6833, 0.4819, 0.6833, 0.4818, 0.6992, 0.466, 0.6985, 0.466, 0.6826, 0.466, 0.6826, 0.466, 0.6985, 0.4502, 0.698, 0.4502, 0.6821, 0.4502, 0.6821, 0.4502, 0.698, 0.4344, 0.6976, 0.4344, 0.6818, 0.4344, 0.6818, 0.4344, 0.6976, 0.4186, 0.6973, 0.4186, 0.6815, 0.4186, 0.6815, 0.4186, 0.6973, 0.4029, 0.6974, 0.4028, 0.6814, 0.4028, 0.6814, 0.4029, 0.6974, 0.3871, 0.6974, 0.3871, 0.6814, 0.3871, 0.6814, 0.3871, 0.6974, 0.3713, 0.6974, 0.3713, 0.6815, 0.3713, 0.6815, 0.3713, 0.6974, 0.3555, 0.6974, 0.3555, 0.6817, 0.3555, 0.6817, 0.3555, 0.6974, 0.3397, 0.6978, 0.3396, 0.682, 0.3396, 0.682, 0.3397, 0.6978, 0.3238, 0.6982, 0.3237, 0.6824, 0.3237, 0.6824, 0.3238, 0.6982, 0.3079, 0.6988, 0.3078, 0.6829, 0.3078, 0.6829, 0.3079, 0.6988, 0.2918, 0.6996, 0.2917, 0.6837, 0.2917, 0.6837, 0.2918, 0.6996, 0.2751, 0.7011, 0.2749, 0.6851, 0.5169, 0.703, 0.5165, 0.7193, 0.4979, 0.7167, 0.4983, 0.7007, 0.4983, 0.7007, 0.4979, 0.7167, 0.4816, 0.7151, 0.4818, 0.6992, 0.4818, 0.6992, 0.4816, 0.7151, 0.4659, 0.7143, 0.466, 0.6985, 0.466, 0.6985, 0.4659, 0.7143, 0.4501, 0.7137, 0.4502, 0.698, 0.4502, 0.698, 0.4501, 0.7137, 0.4344, 0.7134, 0.4344, 0.6976, 0.4344, 0.6976, 0.4344, 0.7134, 0.4186, 0.7134, 0.4186, 0.6973, 0.4186, 0.6973, 0.4186, 0.7134, 0.4028, 0.7134, 0.4029, 0.6974, 0.4029, 0.6974, 0.4028, 0.7134, 0.387, 0.7134, 0.3871, 0.6974, 0.3871, 0.6974, 0.387, 0.7134, 0.3713, 0.7135, 0.3713, 0.6974, 0.3713, 0.6974, 0.3713, 0.7135, 0.3555, 0.7135, 0.3555, 0.6974, 0.3555, 0.6974, 0.3555, 0.7135, 0.3397, 0.7135, 0.3397, 0.6978, 0.3397, 0.6978, 0.3397, 0.7135, 0.3239, 0.7139, 0.3238, 0.6982, 0.3238, 0.6982, 0.3239, 0.7139, 0.308, 0.7145, 0.3079, 0.6988, 0.3079, 0.6988, 0.308, 0.7145, 0.2921, 0.7154, 0.2918, 0.6996, 0.2918, 0.6996, 0.2921, 0.7154, 0.2754, 0.717, 0.2751, 0.7011, 0.5165, 0.7193, 0.5159, 0.7356, 0.4975, 0.7326, 0.4979, 0.7167, 0.4979, 0.7167, 0.4975, 0.7326, 0.4813, 0.7309, 0.4816, 0.7151, 0.4816, 0.7151, 0.4813, 0.7309, 0.4657, 0.73, 0.4659, 0.7143, 0.4659, 0.7143, 0.4657, 0.73, 0.4501, 0.7295, 0.4501, 0.7137, 0.4501, 0.7137, 0.4501, 0.7295, 0.4344, 0.7295, 0.4344, 0.7134, 0.4344, 0.7134, 0.4344, 0.7295, 0.4186, 0.7296, 0.4186, 0.7134, 0.4186, 0.7134, 0.4186, 0.7296, 0.4028, 0.7296, 0.4028, 0.7134, 0.4028, 0.7134, 0.4028, 0.7296, 0.387, 0.7296, 0.387, 0.7134, 0.387, 0.7134, 0.387, 0.7296, 0.3712, 0.7297, 0.3713, 0.7135, 0.3713, 0.7135, 0.3712, 0.7297, 0.3554, 0.7296, 0.3555, 0.7135, 0.3555, 0.7135, 0.3554, 0.7296, 0.3397, 0.7296, 0.3397, 0.7135, 0.3397, 0.7135, 0.3397, 0.7296, 0.324, 0.7296, 0.3239, 0.7139, 0.3239, 0.7139, 0.324, 0.7296, 0.3082, 0.7302, 0.308, 0.7145, 0.308, 0.7145, 0.3082, 0.7302, 0.2924, 0.7311, 0.2921, 0.7154, 0.2921, 0.7154, 0.2924, 0.7311, 0.2759, 0.7328, 0.2754, 0.717, 0.5159, 0.7356, 0.516, 0.752, 0.4973, 0.7484, 0.4975, 0.7326, 0.4975, 0.7326, 0.4973, 0.7484, 0.4811, 0.7464, 0.4813, 0.7309, 0.4813, 0.7309, 0.4811, 0.7464, 0.4656, 0.7455, 0.4657, 0.73, 0.4657, 0.73, 0.4656, 0.7455, 0.4501, 0.7456, 0.4501, 0.7295, 0.4501, 0.7295, 0.4501, 0.7456, 0.4344, 0.7457, 0.4344, 0.7295, 0.4344, 0.7295, 0.4344, 0.7457, 0.4186, 0.7459, 0.4186, 0.7296, 0.4186, 0.7296, 0.4186, 0.7459, 0.4028, 0.7459, 0.4028, 0.7296, 0.4028, 0.7296, 0.4028, 0.7459, 0.3869, 0.746, 0.387, 0.7296, 0.387, 0.7296, 0.3869, 0.746, 0.3711, 0.746, 0.3712, 0.7297, 0.3712, 0.7297, 0.3711, 0.746, 0.3553, 0.7459, 0.3554, 0.7296, 0.3554, 0.7296, 0.3553, 0.7459, 0.3395, 0.7458, 0.3397, 0.7296, 0.3397, 0.7296, 0.3395, 0.7458, 0.3239, 0.7457, 0.324, 0.7296, 0.324, 0.7296, 0.3239, 0.7457, 0.3083, 0.7457, 0.3082, 0.7302, 0.3082, 0.7302, 0.3083, 0.7457, 0.2927, 0.7466, 0.2924, 0.7311, 0.2924, 0.7311, 0.2927, 0.7466, 0.2761, 0.7485, 0.2759, 0.7328, 0.516, 0.752, 0.5168, 0.7689, 0.4976, 0.7644, 0.4973, 0.7484, 0.4973, 0.7484, 0.4976, 0.7644, 0.4811, 0.7618, 0.4811, 0.7464, 0.4811, 0.7464, 0.4811, 0.7618, 0.4656, 0.7617, 0.4656, 0.7455, 0.4656, 0.7455, 0.4656, 0.7617, 0.4501, 0.7619, 0.4501, 0.7456, 0.4501, 0.7456, 0.4501, 0.7619, 0.4344, 0.7622, 0.4344, 0.7457, 0.4344, 0.7457, 0.4344, 0.7622, 0.4186, 0.7624, 0.4186, 0.7459, 0.4186, 0.7459, 0.4186, 0.7624, 0.4027, 0.7625, 0.4028, 0.7459, 0.4028, 0.7459, 0.4027, 0.7625, 0.3868, 0.7626, 0.3869, 0.746, 0.3869, 0.746, 0.3868, 0.7626, 0.3709, 0.7626, 0.3711, 0.746, 0.3711, 0.746, 0.3709, 0.7626, 0.3551, 0.7625, 0.3553, 0.7459, 0.3553, 0.7459, 0.3551, 0.7625, 0.3393, 0.7623, 0.3395, 0.7458, 0.3395, 0.7458, 0.3393, 0.7623, 0.3236, 0.762, 0.3239, 0.7457, 0.3239, 0.7457, 0.3236, 0.762, 0.3081, 0.7619, 0.3083, 0.7457, 0.3083, 0.7457, 0.3081, 0.7619, 0.2927, 0.7619, 0.2927, 0.7466, 0.2927, 0.7466, 0.2927, 0.7619, 0.2758, 0.7644, 0.2761, 0.7485, 0.5168, 0.7689, 0.5181, 0.7866, 0.4981, 0.7804, 0.4976, 0.7644, 0.4976, 0.7644, 0.4981, 0.7804, 0.482, 0.7797, 0.4811, 0.7618, 0.4811, 0.7618, 0.482, 0.7797, 0.4661, 0.7794, 0.4656, 0.7617, 0.4656, 0.7617, 0.4661, 0.7794, 0.4503, 0.7794, 0.4501, 0.7619, 0.4501, 0.7619, 0.4503, 0.7794, 0.4345, 0.7798, 0.4344, 0.7622, 0.4344, 0.7622, 0.4345, 0.7798, 0.4186, 0.7801, 0.4186, 0.7624, 0.4186, 0.7624, 0.4186, 0.7801, 0.4026, 0.7803, 0.4027, 0.7625, 0.4027, 0.7625, 0.4026, 0.7803, 0.3866, 0.7803, 0.3868, 0.7626, 0.3868, 0.7626, 0.3866, 0.7803, 0.3706, 0.7803, 0.3709, 0.7626, 0.3709, 0.7626, 0.3706, 0.7803, 0.3546, 0.7801, 0.3551, 0.7625, 0.3551, 0.7625, 0.3546, 0.7801, 0.3387, 0.7799, 0.3393, 0.7623, 0.3393, 0.7623, 0.3387, 0.7799, 0.3229, 0.7795, 0.3236, 0.762, 0.3236, 0.762, 0.3229, 0.7795, 0.3072, 0.7794, 0.3081, 0.7619, 0.3081, 0.7619, 0.3072, 0.7794, 0.2913, 0.7798, 0.2927, 0.7619, 0.2927, 0.7619, 0.2913, 0.7798, 0.2753, 0.7804, 0.2758, 0.7644, 0.5181, 0.7866, 0.5203, 0.8051, 0.5018, 0.8027, 0.4981, 0.7804, 0.4981, 0.7804, 0.5018, 0.8027, 0.4841, 0.8012, 0.482, 0.7797, 0.482, 0.7797, 0.4841, 0.8012, 0.4673, 0.8004, 0.4661, 0.7794, 0.4661, 0.7794, 0.4673, 0.8004, 0.4509, 0.8002, 0.4503, 0.7794, 0.4503, 0.7794, 0.4509, 0.8002, 0.4347, 0.8006, 0.4345, 0.7798, 0.4345, 0.7798, 0.4347, 0.8006, 0.4185, 0.8009, 0.4186, 0.7801, 0.4186, 0.7801, 0.4185, 0.8009, 0.4024, 0.8011, 0.4026, 0.7803, 0.4026, 0.7803, 0.4024, 0.8011, 0.3862, 0.8012, 0.3866, 0.7803, 0.3866, 0.7803, 0.3862, 0.8012, 0.37, 0.8011, 0.3706, 0.7803, 0.3706, 0.7803, 0.37, 0.8011, 0.3539, 0.801, 0.3546, 0.7801, 0.3546, 0.7801, 0.3539, 0.801, 0.3377, 0.8006, 0.3387, 0.7799, 0.3387, 0.7799, 0.3377, 0.8006, 0.3215, 0.8002, 0.3229, 0.7795, 0.3229, 0.7795, 0.3215, 0.8002, 0.3052, 0.8003, 0.3072, 0.7794, 0.3072, 0.7794, 0.3052, 0.8003, 0.2884, 0.8012, 0.2913, 0.7798, 0.2913, 0.7798, 0.2884, 0.8012, 0.2708, 0.8027, 0.2753, 0.7804, 0.1266, 0.1364, 0.1447, 0.1591, 0.1515, 0.3741, 0.1299, 0.3915, 0.1299, 0.3915, 0.1515, 0.3741, 0.3672, 0.38, 0.3853, 0.4026, 0.3853, 0.4026, 0.3672, 0.38, 0.3604, 0.165, 0.382, 0.1475, 0.382, 0.1475, 0.3604, 0.165, 0.1447, 0.1591, 0.1266, 0.1364, 0.3672, 0.38, 0.1515, 0.3741, 0.1447, 0.1591, 0.3604, 0.165, 0.4206, 0.1116, 0.382, 0.1475, 0.1266, 0.1364, 0.0896, 0.09611, 0.4223, 0.443, 0.3853, 0.4026, 0.382, 0.1475, 0.4206, 0.1116, 0.09133, 0.4275, 0.1299, 0.3915, 0.3853, 0.4026, 0.4223, 0.443, 0.0896, 0.09611, 0.1266, 0.1364, 0.1299, 0.3915, 0.09133, 0.4275, 0.04696, 0.04944, 0.0896, 0.09611, 0.09133, 0.4275, 0.04696, 0.4684, 0.04696, 0.4684, 0.09133, 0.4275, 0.4223, 0.443, 0.465, 0.4896, 0.465, 0.4896, 0.4223, 0.443, 0.4206, 0.1116, 0.465, 0.07069, 0.465, 0.07069, 0.4206, 0.1116, 0.0896, 0.09611, 0.04696, 0.04944, 0.5937, 0.4308, 0.6215, 0.4063, 0.896, 0.385, 0.9196, 0.4115, 0.9196, 0.4115, 0.896, 0.385, 0.8905, 0.1091, 0.9183, 0.08455, 0.9183, 0.08455, 0.8905, 0.1091, 0.616, 0.1303, 0.5923, 0.1038, 0.5923, 0.1038, 0.616, 0.1303, 0.6215, 0.4063, 0.5937, 0.4308, 0.8905, 0.1091, 0.896, 0.385, 0.6215, 0.4063, 0.616, 0.1303, 0.5818, 0.09432, 0.5923, 0.1038, 0.5937, 0.4308, 0.5837, 0.4418, 0.9282, 0.0735, 0.9183, 0.08455, 0.5923, 0.1038, 0.5818, 0.09432, 0.9301, 0.421, 0.9196, 0.4115, 0.9183, 0.08455, 0.9282, 0.0735, 0.5837, 0.4418, 0.5937, 0.4308, 0.9196, 0.4115, 0.9301, 0.421, 0.5475, 0.4778, 0.5837, 0.4418, 0.9301, 0.421, 0.9644, 0.4552, 0.9644, 0.4552, 0.9301, 0.421, 0.9282, 0.0735, 0.9644, 0.03753, 0.9644, 0.03753, 0.9282, 0.0735, 0.5818, 0.09432, 0.5475, 0.06009, 0.5475, 0.06009, 0.5818, 0.09432, 0.5837, 0.4418, 0.5475, 0.4778])
me_005.use_remesh_fix_poles = True
me_005.use_remesh_preserve_attributes = False
me_005.update()

# ---- objects
ob_light = bpy.data.objects.new('Light', light_light)
ob_camera = bpy.data.objects.new('Camera', cam_camera)
ob_light_001 = bpy.data.objects.new('Light.001', light_light_001)
ob_x = bpy.data.objects.new('平面', me_x)
ob_x_1 = bpy.data.objects.new('立方体', me_x_1)
ob_001 = bpy.data.objects.new('立方体.001', me_001)
ob_002 = bpy.data.objects.new('立方体.002', me_002)
ob_baked = bpy.data.objects.new('baked', me_005)

# ---- transforms, parenting, visibility, modifiers, constraints
ob_light.location = (4.076, -3.938, 5.904)
ob_light.rotation_euler = (0.6513, -0.5283, 1.423)
ob_light.lock_rotations_4d = False
ob_light.empty_display_type = 'ARROWS'
ob_light.color = (0.0, 0.0, 0.0, 0.0)
ob_light.lineart.crease_threshold = 0.0
ob_camera.location = (3.708, -3.387, 3.036)
ob_camera.rotation_euler = (1.116, -4.219e-07, 0.8429)
ob_camera.lock_rotations_4d = False
ob_camera.empty_display_type = 'ARROWS'
ob_camera.color = (0.0, 0.0, 0.0, 0.0)
ob_camera.display_type = 'WIRE'
ob_camera.lineart.crease_threshold = 0.0
ob_light_001.location = (-5.067, 1.005, 5.904)
ob_light_001.rotation_euler = (-0.6011, 0.4685, 1.918)
ob_light_001.lock_rotations_4d = False
ob_light_001.empty_display_type = 'ARROWS'
ob_light_001.color = (0.0, 0.0, 0.0, 0.0)
ob_light_001.lineart.crease_threshold = 0.0
ob_x.location = (0.0, 0.0, 0.8861)
_m = ob_x.modifiers.new('ソリッド化', 'SOLIDIFY')
_m.thickness = 0.03
_m = ob_x.modifiers.new('Auto Smooth', 'NODES')
_m.node_group = ng_auto_smooth
_gi = [s.identifier for s in ng_auto_smooth.interface.items_tree if s.item_type == 'SOCKET' and s.in_out == 'INPUT']
_m[_gi[1]] = 0.5236  # Angle
ob_x_1.location = (0.0, 0.0, 0.0)
_m = ob_x_1.modifiers.new('細分化', 'SUBSURF')
_m.levels = 4
ob_001.location = (0.0, 0.0, 0.5055)
_m = ob_001.modifiers.new('細分化', 'SUBSURF')
_m.levels = 4
ob_002.location = (0.0, 0.0, 1.379)
ob_002.rotation_euler = (3.142, -0.0, 0.0)
_m = ob_002.modifiers.new('細分化', 'SUBSURF')
_m.levels = 4
ob_baked.location = (0.0, 0.0, 1.379)
ob_baked.rotation_euler = (3.142, -0.0, 0.0)
_m = ob_baked.modifiers.new('細分化', 'SUBSURF')
_m.levels = 4

# ---- collection membership
col_collection.objects.link(ob_light)
col_collection.objects.link(ob_camera)
col_collection.objects.link(ob_light_001)
col_hamburger.objects.link(ob_x)
col_hamburger.objects.link(ob_x_1)
col_hamburger.objects.link(ob_001)
col_hamburger.objects.link(ob_002)
col_marged.objects.link(ob_baked)
def _layer_coll(name, lc=None):
    lc = lc or bpy.context.view_layer.layer_collection
    for c in lc.children:
        if c.name == name: return c
        r = _layer_coll(name, c)
        if r: return r
_layer_coll('hamburger').exclude = True

# ---- scene / render settings (as saved in the file)
scene.camera = ob_camera
scene.frame_start = 1; scene.frame_end = 250; scene.frame_set(1)
scene.render.engine = 'CYCLES'
scene.render.resolution_x = 4096
scene.render.resolution_y = 4096
scene.cycles.samples = 256
scene.cycles.sampling_pattern = 'TABULATED_SOBOL'
scene.cycles.use_adaptive_sampling = False
scene.cycles.use_light_tree = False
scene.view_settings.view_transform = 'Filmic'
bpy.context.view_layer.update()
